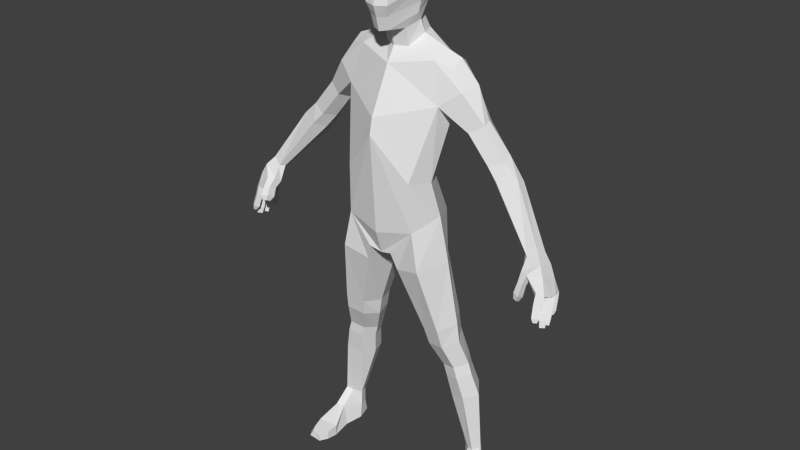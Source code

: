 # Source: Sketchfab_2013_11_16_09_17_09.blend  (saved by Blender 2.80.47; exported with 4.5.12 LTS)
import bpy
from mathutils import Matrix  # noqa: F401  (used for matrix-valued properties, if any)

bpy.ops.wm.read_factory_settings(use_empty=True)
scene = bpy.context.scene
scene.name = 'Scene'

# ---- collections
col_collection_1 = bpy.data.collections.new('Collection 1'); scene.collection.children.link(col_collection_1)

# ---- materials (node trees are filled in below, after node groups)
mat_material = bpy.data.materials.new('Material')
mat_material.alpha_threshold = 0.0
mat_material.use_transparent_shadow = False
mat_material.roughness = 0.5
mat_material.line_color = (0.0, 0.0, 0.0, 1.0)

# ---- material node trees

# ---- world
world_world = bpy.data.worlds.new('World'); scene.world = world_world
world_world.color = (0.05088, 0.05088, 0.05088)
world_world.use_sun_shadow = False
world_world.sun_shadow_jitter_overblur = 0.0
world_world.cycles.sampling_method = 'NONE'
world_world.cycles.sample_map_resolution = 256

# ---- meshes
me_cube = bpy.data.meshes.new('Cube')
me_cube.from_pydata([(0.3663, 0.5971, 3.882), (0.5118, -0.3319, 3.907), (0.5193, 0.4232, 6.135), (0.5618, 0.02101, 6.116), (0.6644, 0.07003, 4.052), (0.4023, 0.232, 4.63), (0.4863, -0.3619, 4.598), (0.6281, 0.2361, 6.215), (0.189, 0.42, 6.367), (0.6171, -0.06748, 4.559), (0.5327, 0.465, 5.708), (0.7037, -0.06837, 5.585), (0.7397, 0.1608, 5.395), (0.1322, 0.4645, 3.515), (0.1746, -0.341, 3.515), (0.05867, 0.08742, 3.422), (0.1665, 0.03069, 6.208), (0.2667, 0.2213, 6.359), (0.2177, 0.3538, 6.764), (0.0875, 0.3235, 6.637), (0.1678, -0.03835, 6.453), (0.2417, 0.1693, 6.534), (0.2536, 0.4122, 6.924), (0.111, -0.2873, 6.471), (0.2731, 0.08618, 6.638), (0.2509, 0.444, 7.132), (0.1262, -0.3276, 6.643), (0.2961, 0.09686, 6.779), (0.2516, 0.3865, 7.234), (0.1637, -0.3757, 6.791), (0.3473, 0.08999, 6.979), (0.1451, 0.2722, 7.375), (0.1959, -0.2942, 7.112), (0.3503, 0.09549, 7.17), (0.117, 0.1124, 7.44), (0.1368, -0.2352, 7.28), (0.2718, 0.06592, 7.329), (0.7646, 0.3803, 6.076), (0.113, -0.1283, 7.395), (0.1771, 0.01456, 7.418), (0.8073, 0.1026, 6.042), (0.8053, 0.2535, 6.147), (0.8739, 0.4505, 5.844), (0.9643, 0.04655, 5.79), (1.047, 0.2817, 5.854), (0.7639, 0.1737, 5.466), (1.008, 0.3739, 5.306), (1.062, 0.07499, 5.29), (1.17, 0.4015, 5.379), (1.246, 0.1566, 5.406), (1.226, 0.2675, 5.446), (0.958, 0.2075, 5.245), (1.284, 0.3764, 4.927), (1.363, 0.08032, 4.937), (1.445, 0.405, 5.008), (1.563, 0.1585, 5.021), (1.541, 0.294, 5.064), (1.239, 0.2144, 4.906), (1.443, 0.3441, 4.649), (1.514, 0.05057, 4.78), (1.686, 0.3939, 4.735), (1.751, 0.1555, 4.845), (1.755, 0.2819, 4.795), (1.404, 0.1823, 4.709), (2.076, 0.09255, 4.007), (2.088, -0.07893, 4.032), (2.168, 0.1652, 4.051), (2.211, -0.03466, 4.119), (2.225, 0.1026, 4.075), (2.026, -0.02365, 4.027), (0.5111, 0.4332, 3.425), (0.6189, -0.3501, 3.379), (0.7831, 0.09938, 3.411), (0.1958, 0.469, 3.28), (0.2488, -0.2939, 3.28), (0.108, 0.1132, 3.25), (0.7188, 0.4602, 2.5), (0.8005, -0.1362, 2.465), (0.9249, 0.1455, 2.489), (0.4807, 0.4118, 2.39), (0.5391, -0.08373, 2.397), (0.4134, 0.1559, 2.367), (0.7582, 0.4611, 2.238), (0.8353, -0.07445, 2.202), (0.9555, 0.1578, 2.22), (0.5256, 0.4146, 2.141), (0.5853, -0.0233, 2.15), (0.4602, 0.1678, 2.122), (0.864, 0.5164, 1.87), (0.9303, 0.08049, 1.838), (1.034, 0.2803, 1.854), (0.6639, 0.4764, 1.787), (0.7266, 0.1271, 1.794), (0.6076, 0.2889, 1.77), (0.912, 0.5237, 1.71), (0.9783, 0.08778, 1.678), (1.082, 0.2876, 1.694), (0.7119, 0.4837, 1.627), (0.7746, 0.1344, 1.634), (0.6556, 0.2962, 1.61), (0.9887, 0.6006, 1.384), (1.059, 0.1355, 1.351), (1.17, 0.3487, 1.368), (0.7751, 0.5579, 1.296), (0.8366, 0.184, 1.303), (0.7151, 0.3579, 1.278), (1.139, 0.4884, 0.4775), (1.179, 0.224, 0.5008), (1.242, 0.3453, 0.4908), (1.017, 0.4564, 0.4315), (1.087, 0.2551, 0.4712), (0.9831, 0.3424, 0.4396), (1.171, 0.4893, 0.2464), (1.213, 0.01875, 0.2811), (1.284, 0.3276, 0.2189), (1.027, 0.4619, 0.2098), (1.097, 0.05658, 0.279), (0.9873, 0.3335, 0.2041), (1.234, 0.5348, 0.06248), (1.338, -0.01199, 0.006623), (1.338, 0.2799, 0.02266), (1.026, 0.4951, 0.009619), (1.008, 0.01568, 0.003606), (0.9682, 0.2885, 0.001333), (1.284, -0.2691, 0.1338), (0.9818, -0.25, 0.1317), (1.366, -0.2999, -0.0156), (0.9751, -0.2722, -0.01862), (1.248, -0.4291, 0.1071), (0.9965, -0.4149, 0.1056), (1.308, -0.4519, -0.00379), (0.9915, -0.4314, -0.00603), (1.204, -0.521, 0.08476), (1.053, -0.5373, 0.08359), (1.25, -0.5383, 0.0007131), (1.049, -0.5498, -0.000984), (2.191, 0.0768, 3.837), (2.085, -0.1834, 3.869), (2.238, 0.1871, 3.904), (2.303, -0.1162, 4.007), (2.325, 0.09211, 3.94), (2.058, -0.09948, 3.794), (2.341, 0.1062, 3.585), (2.351, -0.2515, 3.701), (2.375, 0.1697, 3.585), (2.438, -0.197, 3.652), (2.445, 0.123, 3.585), (2.311, -0.2064, 3.632), (2.189, -0.2234, 3.87), (2.371, -0.1506, 3.869), (2.188, -0.1325, 3.792), (2.394, 0.07538, 3.796), (2.3, 0.1784, 3.767), (2.26, 0.05877, 3.749), (2.093, -0.3362, 3.652), (2.067, -0.2348, 3.602), (2.184, -0.3749, 3.641), (2.182, -0.2661, 3.591), (2.182, -0.2086, 3.716), (2.183, -0.3052, 3.761), (2.077, -0.1808, 3.726), (2.101, -0.2708, 3.77), (2.46, -0.0854, 3.609), (2.16, -0.313, 3.545), (2.161, -0.3726, 3.573), (2.09, -0.2959, 3.551), (2.104, -0.3514, 3.579), (2.338, -0.07247, 3.598), (2.396, -0.1533, 3.616), (2.411, 0.07284, 3.567), (2.403, -0.03185, 3.599), (2.389, 0.0312, 3.81), (2.466, 0.01719, 3.597), (2.343, 0.0994, 3.509), (2.346, 0.0242, 3.591), (2.355, -0.2987, 3.568), (2.377, 0.163, 3.509), (2.433, -0.2353, 3.557), (2.447, 0.1162, 3.509), (2.319, -0.2254, 3.541), (2.396, -0.1893, 3.536), (2.413, 0.06609, 3.499), (2.466, -0.1187, 3.515), (2.347, -0.1056, 3.502), (2.401, -0.1764, 3.522), (2.411, -0.07644, 3.493), (2.412, 0.043, 3.486), (2.406, -0.05063, 3.5), (2.466, -0.01407, 3.504), (2.351, -0.007985, 3.5), (2.341, 0.08637, 3.424), (2.375, 0.1471, 3.405), (2.444, 0.1024, 3.419), (2.411, 0.05466, 3.417), (2.339, 0.0753, 3.34), (2.372, 0.1325, 3.321), (2.442, 0.09135, 3.335), (2.408, 0.03833, 3.333), (2.354, 0.05393, 3.281), (2.376, 0.09433, 3.268), (2.423, 0.06461, 3.277), (2.4, 0.03662, 3.288), (2.363, -0.3242, 3.493), (2.442, -0.2608, 3.481), (2.327, -0.2509, 3.466), (2.404, -0.2148, 3.46), (2.373, -0.3535, 3.405), (2.451, -0.2902, 3.394), (2.337, -0.2802, 3.378), (2.413, -0.2442, 3.373), (2.39, -0.3442, 3.346), (2.428, -0.3133, 3.34), (2.373, -0.3084, 3.333), (2.41, -0.2908, 3.33), (2.473, -0.1473, 3.431), (2.354, -0.1342, 3.418), (2.408, -0.2049, 3.439), (2.418, -0.105, 3.409), (2.48, -0.1788, 3.328), (2.361, -0.1658, 3.315), (2.415, -0.2365, 3.336), (2.426, -0.1365, 3.306), (2.478, -0.1986, 3.238), (2.381, -0.188, 3.227), (2.425, -0.2454, 3.244), (2.433, -0.1643, 3.232), (2.415, 0.02004, 3.392), (2.409, -0.07359, 3.406), (2.469, -0.03703, 3.411), (2.354, -0.03094, 3.407), (2.418, -0.008191, 3.284), (2.412, -0.1018, 3.298), (2.472, -0.06526, 3.302), (2.357, -0.05917, 3.298), (2.421, -0.04072, 3.214), (2.416, -0.115, 3.225), (2.464, -0.08743, 3.214), (2.372, -0.08261, 3.211), (0.2512, 0.4152, 7.183), (0.3488, 0.09274, 7.075), (0.1798, -0.335, 6.952), (-0.3663, 0.5971, 3.882), (-0.5118, -0.3319, 3.907), (-0.5193, 0.4232, 6.135), (-0.5618, 0.02101, 6.116), (-0.6644, 0.07003, 4.052), (1.49e-08, 0.5315, 3.859), (-0.4023, 0.232, 4.63), (1.49e-08, -0.4217, 3.8), (-0.4863, -0.3619, 4.598), (-0.6281, 0.2361, 6.215), (1.49e-08, 0.5945, 6.183), (1.49e-08, -0.1753, 6.016), (-0.189, 0.42, 6.367), (-0.6171, -0.06748, 4.559), (1.49e-08, -0.5195, 5.175), (1.49e-08, 0.3292, 4.653), (-0.5327, 0.465, 5.708), (-0.7037, -0.06837, 5.585), (-0.7397, 0.1608, 5.395), (1.49e-08, -0.4747, 5.395), (1.49e-08, 0.6757, 5.584), (-0.1322, 0.4645, 3.515), (-0.1746, -0.341, 3.515), (-0.05867, 0.08742, 3.422), (1.49e-08, 0.3565, 3.47), (1.49e-08, -0.3139, 3.465), (1.49e-08, 0.08742, 3.376), (-0.1665, 0.03069, 6.208), (-0.2667, 0.2213, 6.359), (1.49e-08, 0.445, 6.377), (1.49e-08, -0.05288, 6.211), (-0.2177, 0.3538, 6.764), (-0.0875, 0.3235, 6.637), (-0.1678, -0.03835, 6.453), (-0.2417, 0.1693, 6.534), (1.49e-08, 0.404, 6.7), (1.49e-08, -0.111, 6.446), (-0.2536, 0.4122, 6.924), (-0.111, -0.2873, 6.471), (-0.2731, 0.08618, 6.638), (1.49e-08, 0.4336, 6.803), (1.49e-08, -0.3289, 6.448), (-0.2509, 0.444, 7.132), (-0.1262, -0.3276, 6.643), (-0.2961, 0.09686, 6.779), (1.49e-08, 0.4917, 6.961), (1.49e-08, -0.3747, 6.632), (-0.2516, 0.3865, 7.234), (-0.1637, -0.3757, 6.791), (-0.3473, 0.08999, 6.979), (1.49e-08, 0.5031, 7.146), (1.49e-08, -0.4275, 6.779), (-0.1451, 0.2722, 7.375), (-0.1959, -0.2942, 7.112), (-0.3503, 0.09549, 7.17), (1.49e-08, 0.4685, 7.245), (1.49e-08, -0.3368, 7.11), (-0.117, 0.1124, 7.44), (-0.1368, -0.2352, 7.28), (-0.2718, 0.06592, 7.329), (1.49e-08, 0.3542, 7.384), (1.49e-08, -0.2682, 7.279), (-0.7646, 0.3803, 6.076), (-0.113, -0.1283, 7.395), (-0.1771, 0.01456, 7.418), (1.49e-08, 0.1513, 7.444), (1.49e-08, -0.1439, 7.395), (1.49e-08, 0.01189, 7.441), (-0.8073, 0.1026, 6.042), (-0.8053, 0.2535, 6.147), (-0.8739, 0.4505, 5.844), (-0.9643, 0.04655, 5.79), (-1.047, 0.2817, 5.854), (-0.7639, 0.1737, 5.466), (-1.008, 0.3739, 5.306), (-1.062, 0.07499, 5.29), (-1.17, 0.4015, 5.379), (-1.246, 0.1566, 5.406), (-1.226, 0.2675, 5.446), (-0.958, 0.2075, 5.245), (-1.284, 0.3764, 4.927), (-1.363, 0.08032, 4.937), (-1.445, 0.405, 5.008), (-1.563, 0.1585, 5.021), (-1.541, 0.294, 5.064), (-1.239, 0.2144, 4.906), (-1.443, 0.3441, 4.649), (-1.514, 0.05057, 4.78), (-1.686, 0.3939, 4.735), (-1.751, 0.1555, 4.845), (-1.755, 0.2819, 4.795), (-1.404, 0.1823, 4.709), (-2.076, 0.09255, 4.007), (-2.088, -0.07893, 4.032), (-2.168, 0.1652, 4.051), (-2.211, -0.03466, 4.119), (-2.225, 0.1026, 4.075), (-2.026, -0.02365, 4.027), (-0.5111, 0.4332, 3.425), (-0.6189, -0.3501, 3.379), (-0.7831, 0.09938, 3.411), (-0.1958, 0.469, 3.28), (-0.2488, -0.2939, 3.28), (-0.108, 0.1132, 3.25), (-0.7188, 0.4602, 2.5), (-0.8005, -0.1362, 2.465), (-0.9249, 0.1455, 2.489), (-0.4807, 0.4118, 2.39), (-0.5391, -0.08373, 2.397), (-0.4134, 0.1559, 2.367), (-0.7582, 0.4611, 2.238), (-0.8353, -0.07445, 2.202), (-0.9555, 0.1578, 2.22), (-0.5256, 0.4146, 2.141), (-0.5853, -0.0233, 2.15), (-0.4602, 0.1678, 2.122), (-0.864, 0.5164, 1.87), (-0.9303, 0.08049, 1.838), (-1.034, 0.2803, 1.854), (-0.6639, 0.4764, 1.787), (-0.7266, 0.1271, 1.794), (-0.6076, 0.2889, 1.77), (-0.912, 0.5237, 1.71), (-0.9783, 0.08778, 1.678), (-1.082, 0.2876, 1.694), (-0.7119, 0.4837, 1.627), (-0.7746, 0.1344, 1.634), (-0.6556, 0.2962, 1.61), (-0.9887, 0.6006, 1.384), (-1.059, 0.1355, 1.351), (-1.17, 0.3487, 1.368), (-0.7751, 0.5579, 1.296), (-0.8366, 0.184, 1.303), (-0.7151, 0.3579, 1.278), (-1.139, 0.4884, 0.4775), (-1.179, 0.224, 0.5008), (-1.242, 0.3453, 0.4908), (-1.017, 0.4564, 0.4315), (-1.087, 0.2551, 0.4712), (-0.9831, 0.3424, 0.4396), (-1.171, 0.4893, 0.2464), (-1.213, 0.01875, 0.2811), (-1.284, 0.3276, 0.2189), (-1.027, 0.4619, 0.2098), (-1.097, 0.05658, 0.279), (-0.9873, 0.3335, 0.2041), (-1.234, 0.5348, 0.06248), (-1.338, -0.01199, 0.006623), (-1.338, 0.2799, 0.02266), (-1.026, 0.4951, 0.009619), (-1.008, 0.01568, 0.003606), (-0.9682, 0.2885, 0.001333), (-1.284, -0.2691, 0.1338), (-0.9818, -0.25, 0.1317), (-1.366, -0.2999, -0.0156), (-0.9751, -0.2722, -0.01862), (-1.248, -0.4291, 0.1071), (-0.9965, -0.4149, 0.1056), (-1.308, -0.4519, -0.00379), (-0.9915, -0.4314, -0.00603), (-1.204, -0.521, 0.08476), (-1.053, -0.5373, 0.08359), (-1.25, -0.5383, 0.0007131), (-1.049, -0.5498, -0.000984), (-2.191, 0.0768, 3.837), (-2.085, -0.1834, 3.869), (-2.238, 0.1871, 3.904), (-2.303, -0.1162, 4.007), (-2.325, 0.09211, 3.94), (-2.058, -0.09948, 3.794), (-2.341, 0.1062, 3.585), (-2.351, -0.2515, 3.701), (-2.375, 0.1697, 3.585), (-2.438, -0.197, 3.652), (-2.445, 0.123, 3.585), (-2.311, -0.2064, 3.632), (-2.189, -0.2234, 3.87), (-2.371, -0.1506, 3.869), (-2.188, -0.1325, 3.792), (-2.394, 0.07538, 3.796), (-2.3, 0.1784, 3.767), (-2.26, 0.05877, 3.749), (-2.093, -0.3362, 3.652), (-2.067, -0.2348, 3.602), (-2.184, -0.3749, 3.641), (-2.182, -0.2661, 3.591), (-2.182, -0.2086, 3.716), (-2.183, -0.3052, 3.761), (-2.077, -0.1808, 3.726), (-2.101, -0.2708, 3.77), (-2.46, -0.0854, 3.609), (-2.16, -0.313, 3.545), (-2.161, -0.3726, 3.573), (-2.09, -0.2959, 3.551), (-2.104, -0.3514, 3.579), (-2.338, -0.07247, 3.598), (-2.396, -0.1533, 3.616), (-2.411, 0.07284, 3.567), (-2.403, -0.03185, 3.599), (-2.389, 0.0312, 3.81), (-2.466, 0.01719, 3.597), (-2.343, 0.0994, 3.509), (-2.346, 0.0242, 3.591), (-2.355, -0.2987, 3.568), (-2.377, 0.163, 3.509), (-2.433, -0.2353, 3.557), (-2.447, 0.1162, 3.509), (-2.319, -0.2254, 3.541), (-2.396, -0.1893, 3.536), (-2.413, 0.06609, 3.499), (-2.466, -0.1187, 3.515), (-2.347, -0.1056, 3.502), (-2.401, -0.1764, 3.522), (-2.411, -0.07644, 3.493), (-2.412, 0.043, 3.486), (-2.406, -0.05063, 3.5), (-2.466, -0.01407, 3.504), (-2.351, -0.007985, 3.5), (-2.341, 0.08637, 3.424), (-2.375, 0.1471, 3.405), (-2.444, 0.1024, 3.419), (-2.411, 0.05466, 3.417), (-2.339, 0.0753, 3.34), (-2.372, 0.1325, 3.321), (-2.442, 0.09135, 3.335), (-2.408, 0.03833, 3.333), (-2.354, 0.05393, 3.281), (-2.376, 0.09433, 3.268), (-2.423, 0.06461, 3.277), (-2.4, 0.03662, 3.288), (-2.363, -0.3242, 3.493), (-2.442, -0.2608, 3.481), (-2.327, -0.2509, 3.466), (-2.404, -0.2148, 3.46), (-2.373, -0.3535, 3.405), (-2.451, -0.2902, 3.394), (-2.337, -0.2802, 3.378), (-2.413, -0.2442, 3.373), (-2.39, -0.3442, 3.346), (-2.428, -0.3133, 3.34), (-2.373, -0.3084, 3.333), (-2.41, -0.2908, 3.33), (-2.473, -0.1473, 3.431), (-2.354, -0.1342, 3.418), (-2.408, -0.2049, 3.439), (-2.418, -0.105, 3.409), (-2.48, -0.1788, 3.328), (-2.361, -0.1658, 3.315), (-2.415, -0.2365, 3.336), (-2.426, -0.1365, 3.306), (-2.478, -0.1986, 3.238), (-2.381, -0.188, 3.227), (-2.425, -0.2454, 3.244), (-2.433, -0.1643, 3.232), (-2.415, 0.02004, 3.392), (-2.409, -0.07359, 3.406), (-2.469, -0.03703, 3.411), (-2.354, -0.03094, 3.407), (-2.418, -0.008191, 3.284), (-2.412, -0.1018, 3.298), (-2.472, -0.06526, 3.302), (-2.357, -0.05917, 3.298), (-2.421, -0.04072, 3.214), (-2.416, -0.115, 3.225), (-2.464, -0.08743, 3.214), (-2.372, -0.08261, 3.211), (1.49e-08, 0.4858, 7.195), (-0.2512, 0.4152, 7.183), (-0.3488, 0.09274, 7.075), (-0.1798, -0.335, 6.952), (1.49e-08, -0.3821, 6.945)], [], [(12, 10, 45), (246, 0, 13, 265), (1, 14, 74, 71), (252, 3, 16, 271), (7, 2, 8, 17), (4, 9, 6, 1), (0, 5, 9, 4), (7, 3, 40, 41), (1, 6, 255, 248), (11, 3, 252, 260), (10, 5, 256, 261), (5, 0, 246, 256), (9, 12, 11, 6), (5, 10, 12, 9), (6, 11, 260, 255), (2, 10, 261, 251), (13, 15, 267, 265), (15, 14, 266, 267), (14, 15, 75, 74), (1, 248, 266, 14), (16, 17, 21, 20), (271, 16, 20, 277), (3, 7, 17, 16), (2, 251, 270, 8), (277, 20, 23, 282), (21, 19, 18, 24), (8, 270, 276, 19), (17, 8, 19, 21), (24, 18, 22, 27), (18, 281, 286, 22), (20, 21, 24, 23), (19, 276, 281, 18), (27, 22, 25, 30), (22, 286, 291, 25), (23, 24, 27, 26), (282, 23, 26, 287), (511, 240, 32, 297), (239, 238, 28, 33), (26, 27, 30, 29), (287, 26, 29, 292), (297, 32, 35, 302), (33, 28, 31, 36), (238, 507, 296, 28), (240, 239, 33, 32), (36, 31, 34, 39), (31, 301, 306, 34), (32, 33, 36, 35), (28, 296, 301, 31), (39, 308, 307, 38), (34, 306, 308, 39), (35, 36, 39, 38), (302, 35, 38, 307), (44, 41, 40, 43), (42, 37, 41, 44), (3, 11, 43, 40), (2, 7, 41, 37), (11, 12, 45), (10, 2, 37, 42), (11, 45, 51, 47), (42, 44, 50, 48), (48, 50, 56, 54), (51, 46, 52, 57), (10, 42, 48, 46), (43, 11, 47, 49), (44, 43, 49, 50), (45, 10, 46, 51), (54, 56, 62, 60), (57, 52, 58, 63), (49, 47, 53, 55), (47, 51, 57, 53), (50, 49, 55, 56), (46, 48, 54, 52), (60, 62, 68, 66), (63, 58, 64, 69), (55, 53, 59, 61), (53, 57, 63, 59), (56, 55, 61, 62), (52, 54, 60, 58), (66, 68, 140, 138), (69, 64, 136, 141), (61, 59, 65, 67), (59, 63, 69, 65), (62, 61, 67, 68), (58, 60, 66, 64), (71, 74, 80, 77), (74, 75, 81, 80), (4, 1, 71, 72), (13, 0, 70, 73), (0, 4, 72, 70), (15, 13, 73, 75), (77, 80, 86, 83), (80, 81, 87, 86), (70, 72, 78, 76), (75, 73, 79, 81), (72, 71, 77, 78), (73, 70, 76, 79), (86, 87, 93, 92), (85, 82, 88, 91), (76, 78, 84, 82), (81, 79, 85, 87), (78, 77, 83, 84), (79, 76, 82, 85), (92, 93, 99, 98), (91, 88, 94, 97), (83, 86, 92, 89), (82, 84, 90, 88), (87, 85, 91, 93), (84, 83, 89, 90), (98, 99, 105, 104), (97, 94, 100, 103), (89, 92, 98, 95), (88, 90, 96, 94), (93, 91, 97, 99), (90, 89, 95, 96), (103, 100, 106, 109), (102, 101, 107, 108), (95, 98, 104, 101), (94, 96, 102, 100), (99, 97, 103, 105), (96, 95, 101, 102), (108, 107, 113, 114), (111, 109, 115, 117), (104, 105, 111, 110), (101, 104, 110, 107), (100, 102, 108, 106), (105, 103, 109, 111), (114, 113, 119, 120), (117, 115, 121, 123), (109, 106, 112, 115), (110, 111, 117, 116), (107, 110, 116, 113), (106, 108, 114, 112), (118, 120, 123, 121), (120, 119, 122, 123), (115, 112, 118, 121), (116, 117, 123, 122), (116, 122, 127, 125), (112, 114, 120, 118), (125, 127, 131, 129), (113, 116, 125, 124), (122, 119, 126, 127), (119, 113, 124, 126), (129, 131, 135, 133), (126, 124, 128, 130), (124, 125, 129, 128), (127, 126, 130, 131), (132, 133, 135, 134), (128, 129, 133, 132), (131, 130, 134, 135), (130, 128, 132, 134), (148, 150, 147, 143), (149, 148, 143, 145), (67, 65, 137, 139), (65, 69, 141, 137), (68, 67, 139, 140), (64, 66, 138, 136), (153, 152, 144, 142), (147, 150, 167), (152, 151, 146, 144), (150, 148, 159, 158), (139, 137, 148, 149), (140, 139, 149, 171, 151), (136, 138, 152, 153), (141, 136, 153, 150), (138, 140, 151, 152), (137, 141, 160, 161), (160, 158, 157, 155), (148, 137, 161, 159), (141, 150, 158, 160), (156, 154, 166, 164), (161, 160, 155, 154), (158, 159, 156, 157), (157, 156, 164, 163), (166, 165, 163, 164), (154, 155, 165, 166), (159, 161, 154, 156), (155, 157, 163, 165), (174, 142, 169), (167, 174, 170), (142, 144, 176, 173), (169, 142, 173, 181), (172, 162, 170), (168, 167, 183, 184), (162, 145, 168), (167, 168, 147), (174, 169, 186, 189), (146, 172, 169), (162, 149, 145), (151, 172, 146), (151, 149, 162, 172), (174, 153, 142), (153, 174, 167, 150), (179, 180, 205, 204), (181, 173, 190, 193), (143, 147, 179, 175), (168, 145, 177, 180), (146, 169, 181, 178), (144, 146, 178, 176), (145, 143, 175, 177), (147, 168, 180, 179), (184, 183, 215, 216), (162, 168, 184, 182), (167, 170, 185, 183), (170, 162, 182, 185), (189, 186, 226, 229), (172, 170, 187, 188), (170, 174, 189, 187), (169, 172, 188, 186), (193, 190, 194, 197), (176, 178, 192, 191), (173, 176, 191, 190), (178, 181, 193, 192), (197, 194, 198, 201), (190, 191, 195, 194), (191, 192, 196, 195), (192, 193, 197, 196), (198, 199, 200, 201), (196, 197, 201, 200), (194, 195, 199, 198), (195, 196, 200, 199), (204, 205, 209, 208), (177, 175, 202, 203), (175, 179, 204, 202), (180, 177, 203, 205), (208, 209, 213, 212), (202, 204, 208, 206), (205, 203, 207, 209), (203, 202, 206, 207), (210, 212, 213, 211), (207, 206, 210, 211), (206, 208, 212, 210), (209, 207, 211, 213), (216, 215, 219, 220), (185, 182, 214, 217), (182, 184, 216, 214), (183, 185, 217, 215), (220, 219, 223, 224), (214, 216, 220, 218), (215, 217, 221, 219), (217, 214, 218, 221), (224, 223, 225, 222), (219, 221, 225, 223), (221, 218, 222, 225), (218, 220, 224, 222), (229, 226, 230, 233), (186, 188, 228, 226), (188, 187, 227, 228), (187, 189, 229, 227), (233, 230, 234, 237), (226, 228, 232, 230), (228, 227, 231, 232), (227, 229, 233, 231), (235, 237, 234, 236), (230, 232, 236, 234), (232, 231, 235, 236), (231, 233, 237, 235), (292, 29, 240, 511), (30, 25, 238, 239), (25, 291, 507, 238), (29, 30, 239, 240), (259, 314, 257), (246, 265, 262, 241), (242, 340, 343, 263), (252, 271, 268, 244), (250, 269, 253, 243), (245, 242, 249, 254), (241, 245, 254, 247), (250, 310, 309, 244), (242, 248, 255, 249), (258, 260, 252, 244), (257, 261, 256, 247), (247, 256, 246, 241), (254, 249, 258, 259), (247, 254, 259, 257), (249, 255, 260, 258), (243, 251, 261, 257), (262, 265, 267, 264), (264, 267, 266, 263), (263, 343, 344, 264), (242, 263, 266, 248), (268, 274, 275, 269), (271, 277, 274, 268), (244, 268, 269, 250), (243, 253, 270, 251), (277, 282, 279, 274), (275, 280, 272, 273), (253, 273, 276, 270), (269, 275, 273, 253), (280, 285, 278, 272), (272, 278, 286, 281), (274, 279, 280, 275), (273, 272, 281, 276), (285, 290, 283, 278), (278, 283, 291, 286), (279, 284, 285, 280), (282, 287, 284, 279), (511, 297, 294, 510), (509, 295, 288, 508), (284, 289, 290, 285), (287, 292, 289, 284), (297, 302, 299, 294), (295, 300, 293, 288), (508, 288, 296, 507), (510, 294, 295, 509), (300, 305, 298, 293), (293, 298, 306, 301), (294, 299, 300, 295), (288, 293, 301, 296), (305, 304, 307, 308), (298, 305, 308, 306), (299, 304, 305, 300), (302, 307, 304, 299), (313, 312, 309, 310), (311, 313, 310, 303), (244, 309, 312, 258), (243, 303, 310, 250), (258, 314, 259), (257, 311, 303, 243), (258, 316, 320, 314), (311, 317, 319, 313), (317, 323, 325, 319), (320, 326, 321, 315), (257, 315, 317, 311), (312, 318, 316, 258), (313, 319, 318, 312), (314, 320, 315, 257), (323, 329, 331, 325), (326, 332, 327, 321), (318, 324, 322, 316), (316, 322, 326, 320), (319, 325, 324, 318), (315, 321, 323, 317), (329, 335, 337, 331), (332, 338, 333, 327), (324, 330, 328, 322), (322, 328, 332, 326), (325, 331, 330, 324), (321, 327, 329, 323), (335, 407, 409, 337), (338, 410, 405, 333), (330, 336, 334, 328), (328, 334, 338, 332), (331, 337, 336, 330), (327, 333, 335, 329), (340, 346, 349, 343), (343, 349, 350, 344), (245, 341, 340, 242), (262, 342, 339, 241), (241, 339, 341, 245), (264, 344, 342, 262), (346, 352, 355, 349), (349, 355, 356, 350), (339, 345, 347, 341), (344, 350, 348, 342), (341, 347, 346, 340), (342, 348, 345, 339), (355, 361, 362, 356), (354, 360, 357, 351), (345, 351, 353, 347), (350, 356, 354, 348), (347, 353, 352, 346), (348, 354, 351, 345), (361, 367, 368, 362), (360, 366, 363, 357), (352, 358, 361, 355), (351, 357, 359, 353), (356, 362, 360, 354), (353, 359, 358, 352), (367, 373, 374, 368), (366, 372, 369, 363), (358, 364, 367, 361), (357, 363, 365, 359), (362, 368, 366, 360), (359, 365, 364, 358), (372, 378, 375, 369), (371, 377, 376, 370), (364, 370, 373, 367), (363, 369, 371, 365), (368, 374, 372, 366), (365, 371, 370, 364), (377, 383, 382, 376), (380, 386, 384, 378), (373, 379, 380, 374), (370, 376, 379, 373), (369, 375, 377, 371), (374, 380, 378, 372), (383, 389, 388, 382), (386, 392, 390, 384), (378, 384, 381, 375), (379, 385, 386, 380), (376, 382, 385, 379), (375, 381, 383, 377), (387, 390, 392, 389), (389, 392, 391, 388), (384, 390, 387, 381), (385, 391, 392, 386), (385, 394, 396, 391), (381, 387, 389, 383), (394, 398, 400, 396), (382, 393, 394, 385), (391, 396, 395, 388), (388, 395, 393, 382), (398, 402, 404, 400), (395, 399, 397, 393), (393, 397, 398, 394), (396, 400, 399, 395), (401, 403, 404, 402), (397, 401, 402, 398), (400, 404, 403, 399), (399, 403, 401, 397), (417, 412, 416, 419), (418, 414, 412, 417), (336, 408, 406, 334), (334, 406, 410, 338), (337, 409, 408, 336), (333, 405, 407, 335), (422, 411, 413, 421), (416, 436, 419), (421, 413, 415, 420), (419, 427, 428, 417), (408, 418, 417, 406), (409, 420, 440, 418, 408), (405, 422, 421, 407), (410, 419, 422, 405), (407, 421, 420, 409), (406, 430, 429, 410), (429, 424, 426, 427), (417, 428, 430, 406), (410, 429, 427, 419), (425, 433, 435, 423), (430, 423, 424, 429), (427, 426, 425, 428), (426, 432, 433, 425), (435, 433, 432, 434), (423, 435, 434, 424), (428, 425, 423, 430), (424, 434, 432, 426), (443, 438, 411), (436, 439, 443), (411, 442, 445, 413), (438, 450, 442, 411), (441, 439, 431), (437, 453, 452, 436), (431, 437, 414), (436, 416, 437), (443, 458, 455, 438), (415, 438, 441), (431, 414, 418), (420, 415, 441), (420, 441, 431, 418), (443, 411, 422), (422, 419, 436, 443), (448, 473, 474, 449), (450, 462, 459, 442), (412, 444, 448, 416), (437, 449, 446, 414), (415, 447, 450, 438), (413, 445, 447, 415), (414, 446, 444, 412), (416, 448, 449, 437), (453, 485, 484, 452), (431, 451, 453, 437), (436, 452, 454, 439), (439, 454, 451, 431), (458, 498, 495, 455), (441, 457, 456, 439), (439, 456, 458, 443), (438, 455, 457, 441), (462, 466, 463, 459), (445, 460, 461, 447), (442, 459, 460, 445), (447, 461, 462, 450), (466, 470, 467, 463), (459, 463, 464, 460), (460, 464, 465, 461), (461, 465, 466, 462), (467, 470, 469, 468), (465, 469, 470, 466), (463, 467, 468, 464), (464, 468, 469, 465), (473, 477, 478, 474), (446, 472, 471, 444), (444, 471, 473, 448), (449, 474, 472, 446), (477, 481, 482, 478), (471, 475, 477, 473), (474, 478, 476, 472), (472, 476, 475, 471), (479, 480, 482, 481), (476, 480, 479, 475), (475, 479, 481, 477), (478, 482, 480, 476), (485, 489, 488, 484), (454, 486, 483, 451), (451, 483, 485, 453), (452, 484, 486, 454), (489, 493, 492, 488), (483, 487, 489, 485), (484, 488, 490, 486), (486, 490, 487, 483), (493, 491, 494, 492), (488, 492, 494, 490), (490, 494, 491, 487), (487, 491, 493, 489), (498, 502, 499, 495), (455, 495, 497, 457), (457, 497, 496, 456), (456, 496, 498, 458), (502, 506, 503, 499), (495, 499, 501, 497), (497, 501, 500, 496), (496, 500, 502, 498), (504, 505, 503, 506), (499, 503, 505, 501), (501, 505, 504, 500), (500, 504, 506, 502), (292, 511, 510, 289), (290, 509, 508, 283), (283, 508, 507, 291), (289, 510, 509, 290)])
_uv = me_cube.uv_layers.new(name='UVMap')
_uv.uv.foreach_set('vector', [0.2003, 0.3848, 0.2521, 0.4272, 0.2014, 0.3971, 0.3228, 0.1156, 0.2598, 0.1086, 0.3134, 0.05261, 0.3426, 0.04595, 0.4737, 0.5635, 0.4225, 0.4916, 0.4407, 0.4535, 0.4968, 0.4793, 0.09927, 0.516, 0.185, 0.4788, 0.1545, 0.5365, 0.1208, 0.5462, 0.2121, 0.4816, 0.2373, 0.4813, 0.2614, 0.544, 0.214, 0.5506, 0.1681, 0.1553, 0.1622, 0.248, 0.1075, 0.2592, 0.09566, 0.1438, 0.2598, 0.1086, 0.2314, 0.2528, 0.1622, 0.248, 0.1681, 0.1553, 0.8881, 0.4409, 0.8466, 0.4434, 0.863, 0.405, 0.8879, 0.4118, 0.09566, 0.1438, 0.1075, 0.2592, 0.03227, 0.3737, 0.005658, 0.1373, 0.1685, 0.4125, 0.185, 0.4788, 0.09927, 0.516, 0.04273, 0.4092, 0.2521, 0.4272, 0.2314, 0.2528, 0.3049, 0.2537, 0.3395, 0.4163, 0.2314, 0.2528, 0.2598, 0.1086, 0.3228, 0.1156, 0.3049, 0.2537, 0.1622, 0.248, 0.2003, 0.3848, 0.1685, 0.4125, 0.1075, 0.2592, 0.2314, 0.2528, 0.2521, 0.4272, 0.2003, 0.3848, 0.1622, 0.248, 0.1075, 0.2592, 0.1685, 0.4125, 0.04273, 0.4092, 0.03227, 0.3737, 0.2373, 0.4813, 0.2521, 0.4272, 0.3395, 0.4163, 0.3156, 0.5191, 0.3134, 0.05261, 0.3553, 0.0001833, 0.3674, 0.004291, 0.3426, 0.04595, 0.0128, 0.009527, 0.03068, 0.08456, 0.007507, 0.08139, 0.005066, 0.01147, 0.4225, 0.4916, 0.3677, 0.4381, 0.3828, 0.4116, 0.4407, 0.4535, 0.09566, 0.1438, 0.005658, 0.1373, 0.007507, 0.08139, 0.03068, 0.08456, 0.1545, 0.5365, 0.214, 0.5506, 0.2123, 0.5952, 0.1569, 0.5936, 0.1208, 0.5462, 0.1545, 0.5365, 0.1569, 0.5936, 0.1189, 0.5874, 0.185, 0.4788, 0.2121, 0.4816, 0.214, 0.5506, 0.1545, 0.5365, 0.2373, 0.4813, 0.3156, 0.5191, 0.2961, 0.5568, 0.2614, 0.544, 0.1189, 0.5874, 0.1569, 0.5936, 0.1165, 0.6206, 0.0966, 0.6169, 0.2123, 0.5952, 0.2663, 0.6077, 0.2549, 0.6404, 0.2006, 0.6224, 0.2614, 0.544, 0.2961, 0.5568, 0.2911, 0.6176, 0.2663, 0.6077, 0.214, 0.5506, 0.2614, 0.544, 0.2663, 0.6077, 0.2123, 0.5952, 0.2006, 0.6224, 0.2549, 0.6404, 0.2619, 0.6673, 0.2077, 0.6483, 0.2549, 0.6404, 0.2972, 0.6367, 0.3074, 0.6675, 0.2619, 0.6673, 0.1569, 0.5936, 0.2123, 0.5952, 0.2006, 0.6224, 0.1165, 0.6206, 0.2663, 0.6077, 0.2911, 0.6176, 0.2972, 0.6367, 0.2549, 0.6404, 0.2077, 0.6483, 0.2619, 0.6673, 0.2678, 0.6959, 0.2134, 0.683, 0.2619, 0.6673, 0.3074, 0.6675, 0.3078, 0.7033, 0.2678, 0.6959, 0.1165, 0.6206, 0.2006, 0.6224, 0.2077, 0.6483, 0.1213, 0.6508, 0.0966, 0.6169, 0.1165, 0.6206, 0.1213, 0.6508, 0.09583, 0.6523, 0.1106, 0.7154, 0.1428, 0.7013, 0.1602, 0.723, 0.1301, 0.7454, 0.217, 0.697, 0.2653, 0.7038, 0.2625, 0.7117, 0.2207, 0.7101, 0.1213, 0.6508, 0.2077, 0.6483, 0.2134, 0.683, 0.128, 0.678, 0.09583, 0.6523, 0.1213, 0.6508, 0.128, 0.678, 0.09715, 0.6829, 0.1301, 0.7454, 0.1602, 0.723, 0.1752, 0.75, 0.1586, 0.7697, 0.2207, 0.7101, 0.2625, 0.7117, 0.2593, 0.7415, 0.2237, 0.7348, 0.2653, 0.7038, 0.3057, 0.7126, 0.3034, 0.7213, 0.2625, 0.7117, 0.1428, 0.7013, 0.217, 0.697, 0.2207, 0.7101, 0.1602, 0.723, 0.2237, 0.7348, 0.2593, 0.7415, 0.2381, 0.76, 0.2207, 0.7544, 0.2593, 0.7415, 0.2865, 0.751, 0.2534, 0.7773, 0.2381, 0.76, 0.1602, 0.723, 0.2207, 0.7101, 0.2237, 0.7348, 0.1752, 0.75, 0.2625, 0.7117, 0.3034, 0.7213, 0.2865, 0.751, 0.2593, 0.7415, 0.2207, 0.7544, 0.2247, 0.7863, 0.1903, 0.7836, 0.1979, 0.7633, 0.2381, 0.76, 0.2534, 0.7773, 0.2247, 0.7863, 0.2207, 0.7544, 0.1752, 0.75, 0.2237, 0.7348, 0.2207, 0.7544, 0.1979, 0.7633, 0.1586, 0.7697, 0.1752, 0.75, 0.1979, 0.7633, 0.1903, 0.7836, 0.8864, 0.3606, 0.8879, 0.4118, 0.863, 0.405, 0.8496, 0.3626, 0.9202, 0.3726, 0.9082, 0.409, 0.8879, 0.4118, 0.8864, 0.3606, 0.8466, 0.4434, 0.7952, 0.3691, 0.8496, 0.3626, 0.863, 0.405, 0.9272, 0.4441, 0.8881, 0.4409, 0.8879, 0.4118, 0.9082, 0.409, 0.1685, 0.4125, 0.2003, 0.3848, 0.2012, 0.3972, 0.9752, 0.3907, 0.9272, 0.4441, 0.9082, 0.409, 0.9202, 0.3726, 0.7952, 0.3691, 0.768, 0.331, 0.7804, 0.2805, 0.8138, 0.2814, 0.9202, 0.3726, 0.8864, 0.3606, 0.882, 0.2839, 0.9126, 0.2773, 0.9126, 0.2773, 0.882, 0.2839, 0.8804, 0.1912, 0.9075, 0.1925, 0.9797, 0.2706, 0.9469, 0.2806, 0.939, 0.1948, 0.9685, 0.1926, 0.9752, 0.3907, 0.9202, 0.3726, 0.9126, 0.2773, 0.9469, 0.2806, 0.8496, 0.3626, 0.7952, 0.3691, 0.8138, 0.2814, 0.8598, 0.2772, 0.8864, 0.3606, 0.8496, 0.3626, 0.8598, 0.2772, 0.882, 0.2839, 0.9998, 0.3184, 0.9752, 0.3907, 0.9469, 0.2806, 0.9797, 0.2706, 0.9075, 0.1925, 0.8804, 0.1912, 0.8793, 0.1362, 0.9007, 0.1363, 0.9685, 0.1926, 0.939, 0.1948, 0.9382, 0.1433, 0.9664, 0.1473, 0.8598, 0.2772, 0.8138, 0.2814, 0.8168, 0.1932, 0.8568, 0.1829, 0.8138, 0.2814, 0.7804, 0.2805, 0.786, 0.2024, 0.8168, 0.1932, 0.882, 0.2839, 0.8598, 0.2772, 0.8568, 0.1829, 0.8804, 0.1912, 0.9469, 0.2806, 0.9126, 0.2773, 0.9075, 0.1925, 0.939, 0.1948, 0.9007, 0.1363, 0.8793, 0.1362, 0.876, 0.0001833, 0.8895, 0.003698, 0.9664, 0.1473, 0.9382, 0.1433, 0.91, 0.001617, 0.9313, 0.0001833, 0.8568, 0.1829, 0.8168, 0.1932, 0.8193, 0.1551, 0.8592, 0.1405, 0.8168, 0.1932, 0.786, 0.2024, 0.7891, 0.1589, 0.8193, 0.1551, 0.8804, 0.1912, 0.8568, 0.1829, 0.8592, 0.1405, 0.8793, 0.1362, 0.939, 0.1948, 0.9075, 0.1925, 0.9007, 0.1363, 0.9382, 0.1433, 0.4728, 0.7773, 0.4613, 0.7703, 0.4688, 0.7466, 0.4872, 0.7563, 0.4974, 0.8069, 0.4877, 0.7896, 0.5113, 0.7621, 0.5317, 0.7969, 0.8592, 0.1405, 0.8193, 0.1551, 0.8274, 0.001826, 0.8529, 0.00334, 0.8193, 0.1551, 0.7891, 0.1589, 0.8153, 0.007728, 0.8274, 0.001826, 0.8793, 0.1362, 0.8592, 0.1405, 0.8529, 0.00334, 0.876, 0.0001833, 0.9382, 0.1433, 0.9007, 0.1363, 0.8895, 0.003698, 0.91, 0.001617, 0.4968, 0.4793, 0.4407, 0.4535, 0.5141, 0.3147, 0.5548, 0.3358, 0.4407, 0.4535, 0.3828, 0.4116, 0.4775, 0.2874, 0.5141, 0.3147, 0.5398, 0.6011, 0.4737, 0.5635, 0.4968, 0.4793, 0.5721, 0.4976, 0.6984, 0.5591, 0.6435, 0.6115, 0.6407, 0.5244, 0.7006, 0.5191, 0.6435, 0.6115, 0.5398, 0.6011, 0.5721, 0.4976, 0.6407, 0.5244, 0.7635, 0.552, 0.6984, 0.5591, 0.7006, 0.5191, 0.7612, 0.5218, 0.5548, 0.3358, 0.5141, 0.3147, 0.5302, 0.2751, 0.5693, 0.293, 0.5141, 0.3147, 0.4775, 0.2874, 0.5001, 0.2524, 0.5302, 0.2751, 0.6407, 0.5244, 0.5721, 0.4976, 0.6061, 0.3437, 0.6689, 0.3614, 0.7612, 0.5218, 0.7006, 0.5191, 0.7162, 0.3588, 0.762, 0.364, 0.5721, 0.4976, 0.4968, 0.4793, 0.5548, 0.3358, 0.6061, 0.3437, 0.7006, 0.5191, 0.6407, 0.5244, 0.6689, 0.3614, 0.7162, 0.3588, 0.5302, 0.2751, 0.5001, 0.2524, 0.5315, 0.1927, 0.5616, 0.2107, 0.7241, 0.3149, 0.678, 0.3145, 0.6883, 0.2465, 0.7259, 0.2482, 0.6689, 0.3614, 0.6061, 0.3437, 0.6139, 0.2971, 0.678, 0.3145, 0.762, 0.364, 0.7162, 0.3588, 0.7241, 0.3149, 0.7677, 0.3222, 0.6061, 0.3437, 0.5548, 0.3358, 0.5693, 0.293, 0.6139, 0.2971, 0.7162, 0.3588, 0.6689, 0.3614, 0.678, 0.3145, 0.7241, 0.3149, 0.5616, 0.2107, 0.5315, 0.1927, 0.5452, 0.1694, 0.5747, 0.185, 0.7259, 0.2482, 0.6883, 0.2465, 0.692, 0.218, 0.7302, 0.22, 0.5693, 0.293, 0.5302, 0.2751, 0.5616, 0.2107, 0.5983, 0.2261, 0.678, 0.3145, 0.6139, 0.2971, 0.6396, 0.2314, 0.6883, 0.2465, 0.7677, 0.3222, 0.7241, 0.3149, 0.7259, 0.2482, 0.7586, 0.2549, 0.6139, 0.2971, 0.5693, 0.293, 0.5983, 0.2261, 0.6396, 0.2314, 0.5747, 0.185, 0.5452, 0.1694, 0.5627, 0.116, 0.5928, 0.1321, 0.7302, 0.22, 0.692, 0.218, 0.7025, 0.1672, 0.7354, 0.1655, 0.5983, 0.2261, 0.5616, 0.2107, 0.5747, 0.185, 0.6081, 0.1976, 0.6883, 0.2465, 0.6396, 0.2314, 0.6452, 0.203, 0.692, 0.218, 0.7586, 0.2549, 0.7259, 0.2482, 0.7302, 0.22, 0.763, 0.2269, 0.6396, 0.2314, 0.5983, 0.2261, 0.6081, 0.1976, 0.6452, 0.203, 0.7354, 0.1655, 0.7025, 0.1672, 0.7225, 0.03035, 0.7441, 0.02917, 0.6617, 0.1525, 0.6264, 0.1461, 0.6734, 0.02041, 0.695, 0.0236, 0.6081, 0.1976, 0.5747, 0.185, 0.5928, 0.1321, 0.6264, 0.1461, 0.692, 0.218, 0.6452, 0.203, 0.6617, 0.1525, 0.7025, 0.1672, 0.763, 0.2269, 0.7302, 0.22, 0.7354, 0.1655, 0.7677, 0.1694, 0.6452, 0.203, 0.6081, 0.1976, 0.6264, 0.1461, 0.6617, 0.1525, 0.8165, 0.7349, 0.7983, 0.7476, 0.7463, 0.7311, 0.794, 0.6947, 0.8805, 0.7112, 0.8609, 0.7127, 0.8536, 0.6758, 0.8762, 0.6726, 0.5928, 0.1321, 0.5627, 0.116, 0.6411, 0.0001833, 0.6598, 0.01199, 0.6264, 0.1461, 0.5928, 0.1321, 0.6598, 0.01199, 0.6734, 0.02041, 0.7025, 0.1672, 0.6617, 0.1525, 0.695, 0.0236, 0.7225, 0.03035, 0.7677, 0.1694, 0.7354, 0.1655, 0.7441, 0.02917, 0.7628, 0.03105, 0.794, 0.6947, 0.7463, 0.7311, 0.7274, 0.6773, 0.7728, 0.6692, 0.8762, 0.6726, 0.8536, 0.6758, 0.8466, 0.6416, 0.8824, 0.6383, 0.8609, 0.7127, 0.8426, 0.7239, 0.8283, 0.6857, 0.8536, 0.6758, 0.7957, 0.7638, 0.8035, 0.7849, 0.7711, 0.8046, 0.7461, 0.7544, 0.7983, 0.7476, 0.7957, 0.7638, 0.7461, 0.7544, 0.7463, 0.7311, 0.8426, 0.7239, 0.8165, 0.7349, 0.794, 0.6947, 0.8283, 0.6857, 0.8134, 0.6549, 0.7728, 0.6692, 0.7723, 0.6118, 0.806, 0.6203, 0.7728, 0.6692, 0.7274, 0.6773, 0.7272, 0.6217, 0.7723, 0.6118, 0.8536, 0.6758, 0.8283, 0.6857, 0.8134, 0.6549, 0.8466, 0.6416, 0.7461, 0.7544, 0.7711, 0.8046, 0.7429, 0.825, 0.7094, 0.7937, 0.7461, 0.7544, 0.7094, 0.7937, 0.6659, 0.7736, 0.6825, 0.7546, 0.8283, 0.6857, 0.794, 0.6947, 0.7728, 0.6692, 0.8134, 0.6549, 0.6825, 0.7546, 0.6659, 0.7736, 0.6456, 0.7552, 0.6601, 0.745, 0.7463, 0.7311, 0.7461, 0.7544, 0.6825, 0.7546, 0.6897, 0.709, 0.7272, 0.6217, 0.7274, 0.6773, 0.679, 0.683, 0.6802, 0.6193, 0.7274, 0.6773, 0.7463, 0.7311, 0.6897, 0.709, 0.679, 0.683, 0.6601, 0.745, 0.6456, 0.7552, 0.6356, 0.7353, 0.6479, 0.734, 0.679, 0.683, 0.6897, 0.709, 0.6649, 0.7122, 0.6559, 0.6951, 0.6897, 0.709, 0.6825, 0.7546, 0.6601, 0.745, 0.6649, 0.7122, 0.6802, 0.6193, 0.679, 0.683, 0.6537, 0.675, 0.6544, 0.6233, 0.6512, 0.717, 0.6479, 0.734, 0.6356, 0.7353, 0.6427, 0.7056, 0.6649, 0.7122, 0.6601, 0.745, 0.6479, 0.734, 0.6512, 0.717, 0.6544, 0.6233, 0.6537, 0.675, 0.6392, 0.6662, 0.6356, 0.6338, 0.6559, 0.6951, 0.6649, 0.7122, 0.6512, 0.717, 0.6427, 0.7056, 0.5841, 0.7922, 0.5583, 0.7823, 0.5915, 0.7388, 0.5992, 0.7536, 0.4399, 0.7233, 0.4126, 0.7333, 0.4212, 0.7004, 0.4334, 0.6857, 0.4405, 0.7685, 0.4178, 0.7682, 0.401, 0.7451, 0.4384, 0.7458, 0.4178, 0.7682, 0.4107, 0.7779, 0.3853, 0.752, 0.401, 0.7451, 0.4613, 0.7703, 0.4405, 0.7685, 0.4384, 0.7458, 0.4688, 0.7466, 0.4877, 0.7896, 0.4728, 0.7773, 0.4872, 0.7563, 0.5113, 0.7621, 0.5236, 0.7424, 0.4996, 0.7319, 0.5111, 0.6925, 0.5269, 0.6969, 0.5915, 0.7388, 0.5583, 0.7823, 0.5699, 0.716, 0.4996, 0.7319, 0.4754, 0.7198, 0.4968, 0.6845, 0.5111, 0.6925, 0.5583, 0.7823, 0.5841, 0.7922, 0.579, 0.8152, 0.5598, 0.8092, 0.4384, 0.7458, 0.401, 0.7451, 0.4126, 0.7333, 0.4399, 0.7233, 0.4688, 0.7466, 0.4384, 0.7458, 0.4399, 0.7233, 0.4655, 0.721, 0.4754, 0.7198, 0.5113, 0.7621, 0.4872, 0.7563, 0.4996, 0.7319, 0.5236, 0.7424, 0.5317, 0.7969, 0.5113, 0.7621, 0.5236, 0.7424, 0.5583, 0.7823, 0.4872, 0.7563, 0.4688, 0.7466, 0.4754, 0.7198, 0.4996, 0.7319, 0.401, 0.7451, 0.3853, 0.752, 0.3815, 0.7368, 0.3929, 0.7274, 0.5411, 0.8083, 0.5598, 0.8092, 0.5573, 0.8325, 0.5397, 0.8294, 0.4126, 0.7333, 0.401, 0.7451, 0.3929, 0.7274, 0.4008, 0.7171, 0.5317, 0.7969, 0.5583, 0.7823, 0.5598, 0.8092, 0.5411, 0.8083, 0.3882, 0.7016, 0.3815, 0.7134, 0.3754, 0.7066, 0.378, 0.6992, 0.3929, 0.7274, 0.3815, 0.7368, 0.3688, 0.722, 0.3815, 0.7134, 0.5598, 0.8092, 0.579, 0.8152, 0.5751, 0.8384, 0.5573, 0.8325, 0.5573, 0.8325, 0.5751, 0.8384, 0.5663, 0.847, 0.5562, 0.8428, 0.3754, 0.7066, 0.3677, 0.7103, 0.3684, 0.6995, 0.378, 0.6992, 0.3815, 0.7134, 0.3688, 0.722, 0.3677, 0.7103, 0.3754, 0.7066, 0.4008, 0.7171, 0.3929, 0.7274, 0.3815, 0.7134, 0.3882, 0.7016, 0.5397, 0.8294, 0.5573, 0.8325, 0.5562, 0.8428, 0.5446, 0.8418, 0.5476, 0.7035, 0.5269, 0.6969, 0.5394, 0.6881, 0.5699, 0.716, 0.5476, 0.7035, 0.5644, 0.7018, 0.5269, 0.6969, 0.5111, 0.6925, 0.5153, 0.6797, 0.527, 0.6808, 0.5394, 0.6881, 0.5269, 0.6969, 0.527, 0.6808, 0.5389, 0.6786, 0.4762, 0.677, 0.454, 0.6745, 0.4656, 0.6663, 0.5886, 0.7207, 0.5699, 0.716, 0.5839, 0.7014, 0.5953, 0.7088, 0.454, 0.6745, 0.4334, 0.6857, 0.4368, 0.6748, 0.5699, 0.716, 0.5886, 0.7207, 0.5915, 0.7388, 0.5476, 0.7035, 0.5394, 0.6881, 0.5476, 0.6782, 0.5581, 0.6854, 0.4968, 0.6845, 0.4762, 0.677, 0.492, 0.6751, 0.454, 0.6745, 0.4399, 0.7233, 0.4334, 0.6857, 0.4754, 0.7198, 0.4762, 0.677, 0.4968, 0.6845, 0.4754, 0.7198, 0.4399, 0.7233, 0.454, 0.6745, 0.4762, 0.677, 0.5476, 0.7035, 0.5236, 0.7424, 0.5269, 0.6969, 0.5236, 0.7424, 0.5476, 0.7035, 0.5699, 0.716, 0.5583, 0.7823, 0.606, 0.7289, 0.6009, 0.7174, 0.6113, 0.7125, 0.6159, 0.7232, 0.5389, 0.6786, 0.527, 0.6808, 0.5288, 0.6677, 0.5394, 0.6668, 0.5992, 0.7536, 0.5915, 0.7388, 0.606, 0.7289, 0.6131, 0.7388, 0.4368, 0.6748, 0.4334, 0.6857, 0.4199, 0.6745, 0.4263, 0.6669, 0.4968, 0.6845, 0.492, 0.6751, 0.4975, 0.667, 0.5037, 0.6735, 0.5111, 0.6925, 0.4968, 0.6845, 0.5037, 0.6735, 0.5153, 0.6797, 0.4334, 0.6857, 0.4212, 0.7004, 0.4078, 0.6844, 0.4199, 0.6745, 0.5915, 0.7388, 0.5886, 0.7207, 0.6009, 0.7174, 0.606, 0.7289, 0.5953, 0.7088, 0.5839, 0.7014, 0.5927, 0.6919, 0.6031, 0.6993, 0.454, 0.6745, 0.4368, 0.6748, 0.4336, 0.6604, 0.4468, 0.6573, 0.5699, 0.716, 0.5644, 0.7018, 0.5776, 0.6937, 0.5839, 0.7014, 0.4656, 0.6663, 0.454, 0.6745, 0.4468, 0.6573, 0.4563, 0.6523, 0.5581, 0.6854, 0.5476, 0.6782, 0.5546, 0.6656, 0.565, 0.672, 0.4762, 0.677, 0.4656, 0.6663, 0.4727, 0.6528, 0.4821, 0.6589, 0.5644, 0.7018, 0.5476, 0.7035, 0.5581, 0.6854, 0.5686, 0.6878, 0.492, 0.6751, 0.4762, 0.677, 0.4821, 0.6589, 0.4944, 0.6621, 0.5394, 0.6668, 0.5288, 0.6677, 0.5296, 0.657, 0.5394, 0.6548, 0.5153, 0.6797, 0.5037, 0.6735, 0.5093, 0.6619, 0.5197, 0.665, 0.527, 0.6808, 0.5153, 0.6797, 0.5197, 0.665, 0.5288, 0.6677, 0.5037, 0.6735, 0.4975, 0.667, 0.503, 0.6567, 0.5093, 0.6619, 0.5394, 0.6548, 0.5296, 0.657, 0.5306, 0.6489, 0.5375, 0.6488, 0.5288, 0.6677, 0.5197, 0.665, 0.5222, 0.6555, 0.5296, 0.657, 0.5197, 0.665, 0.5093, 0.6619, 0.5145, 0.6532, 0.5222, 0.6555, 0.5093, 0.6619, 0.503, 0.6567, 0.5099, 0.6463, 0.5145, 0.6532, 0.5228, 0.6414, 0.524, 0.6479, 0.5174, 0.6476, 0.5162, 0.6433, 0.5145, 0.6532, 0.5099, 0.6463, 0.5162, 0.6433, 0.5174, 0.6476, 0.5296, 0.657, 0.5222, 0.6555, 0.524, 0.6479, 0.5306, 0.6489, 0.5222, 0.6555, 0.5145, 0.6532, 0.5174, 0.6476, 0.524, 0.6479, 0.6159, 0.7232, 0.6113, 0.7125, 0.6234, 0.7084, 0.6251, 0.7181, 0.4199, 0.6745, 0.4078, 0.6844, 0.3998, 0.6755, 0.4111, 0.6656, 0.6131, 0.7388, 0.606, 0.7289, 0.6159, 0.7232, 0.6225, 0.7328, 0.4263, 0.6669, 0.4199, 0.6745, 0.4111, 0.6656, 0.4174, 0.6585, 0.6251, 0.7181, 0.6234, 0.7084, 0.6312, 0.7107, 0.6307, 0.7151, 0.6225, 0.7328, 0.6159, 0.7232, 0.6251, 0.7181, 0.6325, 0.7249, 0.4174, 0.6585, 0.4111, 0.6656, 0.4023, 0.6568, 0.4071, 0.6498, 0.4111, 0.6656, 0.3998, 0.6755, 0.391, 0.6646, 0.4023, 0.6568, 0.6349, 0.7171, 0.6307, 0.7151, 0.6312, 0.7107, 0.6353, 0.7107, 0.4023, 0.6568, 0.391, 0.6646, 0.3896, 0.6553, 0.3959, 0.6517, 0.6325, 0.7249, 0.6251, 0.7181, 0.6307, 0.7151, 0.6349, 0.7171, 0.4071, 0.6498, 0.4023, 0.6568, 0.3959, 0.6517, 0.398, 0.6476, 0.6031, 0.6993, 0.5927, 0.6919, 0.602, 0.6808, 0.6122, 0.6875, 0.4563, 0.6523, 0.4468, 0.6573, 0.4418, 0.6449, 0.4515, 0.6404, 0.4468, 0.6573, 0.4336, 0.6604, 0.4295, 0.648, 0.4418, 0.6449, 0.5839, 0.7014, 0.5776, 0.6937, 0.5858, 0.6849, 0.5927, 0.6919, 0.6122, 0.6875, 0.602, 0.6808, 0.6095, 0.671, 0.618, 0.6763, 0.4418, 0.6449, 0.4295, 0.648, 0.4257, 0.633, 0.4365, 0.6313, 0.5927, 0.6919, 0.5858, 0.6849, 0.5956, 0.6739, 0.602, 0.6808, 0.4515, 0.6404, 0.4418, 0.6449, 0.4365, 0.6313, 0.4453, 0.6255, 0.4262, 0.6209, 0.4315, 0.6118, 0.4373, 0.6175, 0.4341, 0.6227, 0.602, 0.6808, 0.5956, 0.6739, 0.6033, 0.6662, 0.6095, 0.671, 0.4453, 0.6255, 0.4365, 0.6313, 0.4341, 0.6227, 0.4373, 0.6175, 0.4365, 0.6313, 0.4257, 0.633, 0.4262, 0.6209, 0.4341, 0.6227, 0.565, 0.672, 0.5546, 0.6656, 0.5629, 0.6512, 0.5727, 0.6576, 0.4944, 0.6621, 0.4821, 0.6589, 0.4873, 0.6447, 0.4991, 0.6481, 0.4821, 0.6589, 0.4727, 0.6528, 0.478, 0.6391, 0.4873, 0.6447, 0.5686, 0.6878, 0.5581, 0.6854, 0.565, 0.672, 0.575, 0.6749, 0.5727, 0.6576, 0.5629, 0.6512, 0.5703, 0.6423, 0.5791, 0.6461, 0.4991, 0.6481, 0.4873, 0.6447, 0.493, 0.63, 0.5035, 0.6318, 0.4873, 0.6447, 0.478, 0.6391, 0.4849, 0.6231, 0.493, 0.63, 0.575, 0.6749, 0.565, 0.672, 0.5727, 0.6576, 0.5824, 0.6601, 0.4934, 0.6159, 0.5007, 0.6118, 0.5033, 0.621, 0.4958, 0.6216, 0.5035, 0.6318, 0.493, 0.63, 0.4958, 0.6216, 0.5033, 0.621, 0.493, 0.63, 0.4849, 0.6231, 0.4934, 0.6159, 0.4958, 0.6216, 0.5824, 0.6601, 0.5727, 0.6576, 0.5791, 0.6461, 0.5864, 0.65, 0.09715, 0.6829, 0.128, 0.678, 0.1428, 0.7013, 0.1106, 0.7154, 0.2134, 0.683, 0.2678, 0.6959, 0.2653, 0.7038, 0.217, 0.697, 0.2678, 0.6959, 0.3078, 0.7033, 0.3057, 0.7126, 0.2653, 0.7038, 0.128, 0.678, 0.2134, 0.683, 0.217, 0.697, 0.1428, 0.7013, 0.2003, 0.3848, 0.2014, 0.3971, 0.2521, 0.4272, 0.3228, 0.1156, 0.3426, 0.04595, 0.3134, 0.05261, 0.2598, 0.1086, 0.4737, 0.5635, 0.4968, 0.4793, 0.4407, 0.4535, 0.4225, 0.4916, 0.09927, 0.516, 0.1208, 0.5462, 0.1545, 0.5365, 0.185, 0.4788, 0.2121, 0.4816, 0.214, 0.5506, 0.2614, 0.544, 0.2373, 0.4813, 0.1681, 0.1553, 0.09566, 0.1438, 0.1075, 0.2592, 0.1622, 0.248, 0.2598, 0.1086, 0.1681, 0.1553, 0.1622, 0.248, 0.2314, 0.2528, 0.8881, 0.4409, 0.8879, 0.4118, 0.863, 0.405, 0.8466, 0.4434, 0.09566, 0.1438, 0.005658, 0.1373, 0.03227, 0.3737, 0.1075, 0.2592, 0.1685, 0.4125, 0.04273, 0.4092, 0.09927, 0.516, 0.185, 0.4788, 0.2521, 0.4272, 0.3395, 0.4163, 0.3049, 0.2537, 0.2314, 0.2528, 0.2314, 0.2528, 0.3049, 0.2537, 0.3228, 0.1156, 0.2598, 0.1086, 0.1622, 0.248, 0.1075, 0.2592, 0.1685, 0.4125, 0.2003, 0.3848, 0.2314, 0.2528, 0.1622, 0.248, 0.2003, 0.3848, 0.2521, 0.4272, 0.1075, 0.2592, 0.03227, 0.3737, 0.04273, 0.4092, 0.1685, 0.4125, 0.2373, 0.4813, 0.3156, 0.5191, 0.3395, 0.4163, 0.2521, 0.4272, 0.3134, 0.05261, 0.3426, 0.04595, 0.3674, 0.004291, 0.3553, 0.0001833, 0.0128, 0.009527, 0.005066, 0.01147, 0.007507, 0.08139, 0.03068, 0.08456, 0.4225, 0.4916, 0.4407, 0.4535, 0.3828, 0.4116, 0.3677, 0.4381, 0.09566, 0.1438, 0.03068, 0.08456, 0.007507, 0.08139, 0.005658, 0.1373, 0.1545, 0.5365, 0.1569, 0.5936, 0.2123, 0.5952, 0.214, 0.5506, 0.1208, 0.5462, 0.1189, 0.5874, 0.1569, 0.5936, 0.1545, 0.5365, 0.185, 0.4788, 0.1545, 0.5365, 0.214, 0.5506, 0.2121, 0.4816, 0.2373, 0.4813, 0.2614, 0.544, 0.2961, 0.5568, 0.3156, 0.5191, 0.1189, 0.5874, 0.0966, 0.6169, 0.1165, 0.6206, 0.1569, 0.5936, 0.2123, 0.5952, 0.2006, 0.6224, 0.2549, 0.6404, 0.2663, 0.6077, 0.2614, 0.544, 0.2663, 0.6077, 0.2911, 0.6176, 0.2961, 0.5568, 0.214, 0.5506, 0.2123, 0.5952, 0.2663, 0.6077, 0.2614, 0.544, 0.2006, 0.6224, 0.2077, 0.6483, 0.2619, 0.6673, 0.2549, 0.6404, 0.2549, 0.6404, 0.2619, 0.6673, 0.3074, 0.6675, 0.2972, 0.6367, 0.1569, 0.5936, 0.1165, 0.6206, 0.2006, 0.6224, 0.2123, 0.5952, 0.2663, 0.6077, 0.2549, 0.6404, 0.2972, 0.6367, 0.2911, 0.6176, 0.2077, 0.6483, 0.2134, 0.683, 0.2678, 0.6959, 0.2619, 0.6673, 0.2619, 0.6673, 0.2678, 0.6959, 0.3078, 0.7033, 0.3074, 0.6675, 0.1165, 0.6206, 0.1213, 0.6508, 0.2077, 0.6483, 0.2006, 0.6224, 0.0966, 0.6169, 0.09583, 0.6523, 0.1213, 0.6508, 0.1165, 0.6206, 0.1106, 0.7154, 0.1301, 0.7454, 0.1602, 0.723, 0.1428, 0.7013, 0.217, 0.697, 0.2207, 0.7101, 0.2625, 0.7117, 0.2653, 0.7038, 0.1213, 0.6508, 0.128, 0.678, 0.2134, 0.683, 0.2077, 0.6483, 0.09583, 0.6523, 0.09715, 0.6829, 0.128, 0.678, 0.1213, 0.6508, 0.1301, 0.7454, 0.1586, 0.7697, 0.1752, 0.75, 0.1602, 0.723, 0.2207, 0.7101, 0.2237, 0.7348, 0.2593, 0.7415, 0.2625, 0.7117, 0.2653, 0.7038, 0.2625, 0.7117, 0.3034, 0.7213, 0.3057, 0.7126, 0.1428, 0.7013, 0.1602, 0.723, 0.2207, 0.7101, 0.217, 0.697, 0.2237, 0.7348, 0.2207, 0.7544, 0.2381, 0.76, 0.2593, 0.7415, 0.2593, 0.7415, 0.2381, 0.76, 0.2534, 0.7773, 0.2865, 0.751, 0.1602, 0.723, 0.1752, 0.75, 0.2237, 0.7348, 0.2207, 0.7101, 0.2625, 0.7117, 0.2593, 0.7415, 0.2865, 0.751, 0.3034, 0.7213, 0.2207, 0.7544, 0.1979, 0.7633, 0.1903, 0.7836, 0.2247, 0.7863, 0.2381, 0.76, 0.2207, 0.7544, 0.2247, 0.7863, 0.2534, 0.7773, 0.1752, 0.75, 0.1979, 0.7633, 0.2207, 0.7544, 0.2237, 0.7348, 0.1586, 0.7697, 0.1903, 0.7836, 0.1979, 0.7633, 0.1752, 0.75, 0.8864, 0.3606, 0.8496, 0.3626, 0.863, 0.405, 0.8879, 0.4118, 0.9202, 0.3726, 0.8864, 0.3606, 0.8879, 0.4118, 0.9082, 0.409, 0.8466, 0.4434, 0.863, 0.405, 0.8496, 0.3626, 0.7952, 0.3691, 0.9272, 0.4441, 0.9082, 0.409, 0.8879, 0.4118, 0.8881, 0.4409, 0.1685, 0.4125, 0.2012, 0.3972, 0.2003, 0.3848, 0.9752, 0.3907, 0.9202, 0.3726, 0.9082, 0.409, 0.9272, 0.4441, 0.7952, 0.3691, 0.8138, 0.2814, 0.7804, 0.2805, 0.768, 0.331, 0.9202, 0.3726, 0.9126, 0.2773, 0.882, 0.2839, 0.8864, 0.3606, 0.9126, 0.2773, 0.9075, 0.1925, 0.8804, 0.1912, 0.882, 0.2839, 0.9797, 0.2706, 0.9685, 0.1926, 0.939, 0.1948, 0.9469, 0.2806, 0.9752, 0.3907, 0.9469, 0.2806, 0.9126, 0.2773, 0.9202, 0.3726, 0.8496, 0.3626, 0.8598, 0.2772, 0.8138, 0.2814, 0.7952, 0.3691, 0.8864, 0.3606, 0.882, 0.2839, 0.8598, 0.2772, 0.8496, 0.3626, 0.9998, 0.3184, 0.9797, 0.2706, 0.9469, 0.2806, 0.9752, 0.3907, 0.9075, 0.1925, 0.9007, 0.1363, 0.8793, 0.1362, 0.8804, 0.1912, 0.9685, 0.1926, 0.9664, 0.1473, 0.9382, 0.1433, 0.939, 0.1948, 0.8598, 0.2772, 0.8568, 0.1829, 0.8168, 0.1932, 0.8138, 0.2814, 0.8138, 0.2814, 0.8168, 0.1932, 0.786, 0.2024, 0.7804, 0.2805, 0.882, 0.2839, 0.8804, 0.1912, 0.8568, 0.1829, 0.8598, 0.2772, 0.9469, 0.2806, 0.939, 0.1948, 0.9075, 0.1925, 0.9126, 0.2773, 0.9007, 0.1363, 0.8895, 0.003698, 0.876, 0.0001833, 0.8793, 0.1362, 0.9664, 0.1473, 0.9313, 0.0001833, 0.91, 0.001617, 0.9382, 0.1433, 0.8568, 0.1829, 0.8592, 0.1405, 0.8193, 0.1551, 0.8168, 0.1932, 0.8168, 0.1932, 0.8193, 0.1551, 0.7891, 0.1589, 0.786, 0.2024, 0.8804, 0.1912, 0.8793, 0.1362, 0.8592, 0.1405, 0.8568, 0.1829, 0.939, 0.1948, 0.9382, 0.1433, 0.9007, 0.1363, 0.9075, 0.1925, 0.4728, 0.7773, 0.4872, 0.7563, 0.4688, 0.7466, 0.4613, 0.7703, 0.4974, 0.8069, 0.5317, 0.7969, 0.5113, 0.7621, 0.4877, 0.7896, 0.8592, 0.1405, 0.8529, 0.00334, 0.8274, 0.001826, 0.8193, 0.1551, 0.8193, 0.1551, 0.8274, 0.001826, 0.8153, 0.007728, 0.7891, 0.1589, 0.8793, 0.1362, 0.876, 0.0001833, 0.8529, 0.00334, 0.8592, 0.1405, 0.9382, 0.1433, 0.91, 0.001617, 0.8895, 0.003698, 0.9007, 0.1363, 0.4968, 0.4793, 0.5548, 0.3358, 0.5141, 0.3147, 0.4407, 0.4535, 0.4407, 0.4535, 0.5141, 0.3147, 0.4775, 0.2874, 0.3828, 0.4116, 0.5398, 0.6011, 0.5721, 0.4976, 0.4968, 0.4793, 0.4737, 0.5635, 0.6984, 0.5591, 0.7006, 0.5191, 0.6407, 0.5244, 0.6435, 0.6115, 0.6435, 0.6115, 0.6407, 0.5244, 0.5721, 0.4976, 0.5398, 0.6011, 0.7635, 0.552, 0.7612, 0.5218, 0.7006, 0.5191, 0.6984, 0.5591, 0.5548, 0.3358, 0.5693, 0.293, 0.5302, 0.2751, 0.5141, 0.3147, 0.5141, 0.3147, 0.5302, 0.2751, 0.5001, 0.2524, 0.4775, 0.2874, 0.6407, 0.5244, 0.6689, 0.3614, 0.6061, 0.3437, 0.5721, 0.4976, 0.7612, 0.5218, 0.762, 0.364, 0.7162, 0.3588, 0.7006, 0.5191, 0.5721, 0.4976, 0.6061, 0.3437, 0.5548, 0.3358, 0.4968, 0.4793, 0.7006, 0.5191, 0.7162, 0.3588, 0.6689, 0.3614, 0.6407, 0.5244, 0.5302, 0.2751, 0.5616, 0.2107, 0.5315, 0.1927, 0.5001, 0.2524, 0.7241, 0.3149, 0.7259, 0.2482, 0.6883, 0.2465, 0.678, 0.3145, 0.6689, 0.3614, 0.678, 0.3145, 0.6139, 0.2971, 0.6061, 0.3437, 0.762, 0.364, 0.7677, 0.3222, 0.7241, 0.3149, 0.7162, 0.3588, 0.6061, 0.3437, 0.6139, 0.2971, 0.5693, 0.293, 0.5548, 0.3358, 0.7162, 0.3588, 0.7241, 0.3149, 0.678, 0.3145, 0.6689, 0.3614, 0.5616, 0.2107, 0.5747, 0.185, 0.5452, 0.1694, 0.5315, 0.1927, 0.7259, 0.2482, 0.7302, 0.22, 0.692, 0.218, 0.6883, 0.2465, 0.5693, 0.293, 0.5983, 0.2261, 0.5616, 0.2107, 0.5302, 0.2751, 0.678, 0.3145, 0.6883, 0.2465, 0.6396, 0.2314, 0.6139, 0.2971, 0.7677, 0.3222, 0.7586, 0.2549, 0.7259, 0.2482, 0.7241, 0.3149, 0.6139, 0.2971, 0.6396, 0.2314, 0.5983, 0.2261, 0.5693, 0.293, 0.5747, 0.185, 0.5928, 0.1321, 0.5627, 0.116, 0.5452, 0.1694, 0.7302, 0.22, 0.7354, 0.1655, 0.7025, 0.1672, 0.692, 0.218, 0.5983, 0.2261, 0.6081, 0.1976, 0.5747, 0.185, 0.5616, 0.2107, 0.6883, 0.2465, 0.692, 0.218, 0.6452, 0.203, 0.6396, 0.2314, 0.7586, 0.2549, 0.763, 0.2269, 0.7302, 0.22, 0.7259, 0.2482, 0.6396, 0.2314, 0.6452, 0.203, 0.6081, 0.1976, 0.5983, 0.2261, 0.7354, 0.1655, 0.7441, 0.02917, 0.7225, 0.03035, 0.7025, 0.1672, 0.6617, 0.1525, 0.695, 0.0236, 0.6734, 0.02041, 0.6264, 0.1461, 0.6081, 0.1976, 0.6264, 0.1461, 0.5928, 0.1321, 0.5747, 0.185, 0.692, 0.218, 0.7025, 0.1672, 0.6617, 0.1525, 0.6452, 0.203, 0.763, 0.2269, 0.7677, 0.1694, 0.7354, 0.1655, 0.7302, 0.22, 0.6452, 0.203, 0.6617, 0.1525, 0.6264, 0.1461, 0.6081, 0.1976, 0.8165, 0.7349, 0.794, 0.6947, 0.7463, 0.7311, 0.7983, 0.7476, 0.8805, 0.7112, 0.8762, 0.6726, 0.8536, 0.6758, 0.8609, 0.7127, 0.5928, 0.1321, 0.6598, 0.01199, 0.6411, 0.0001833, 0.5627, 0.116, 0.6264, 0.1461, 0.6734, 0.02041, 0.6598, 0.01199, 0.5928, 0.1321, 0.7025, 0.1672, 0.7225, 0.03035, 0.695, 0.0236, 0.6617, 0.1525, 0.7677, 0.1694, 0.7628, 0.03105, 0.7441, 0.02917, 0.7354, 0.1655, 0.794, 0.6947, 0.7728, 0.6692, 0.7274, 0.6773, 0.7463, 0.7311, 0.8762, 0.6726, 0.8824, 0.6383, 0.8466, 0.6416, 0.8536, 0.6758, 0.8609, 0.7127, 0.8536, 0.6758, 0.8283, 0.6857, 0.8426, 0.7239, 0.7957, 0.7638, 0.7461, 0.7544, 0.7711, 0.8046, 0.8035, 0.7849, 0.7983, 0.7476, 0.7463, 0.7311, 0.7461, 0.7544, 0.7957, 0.7638, 0.8426, 0.7239, 0.8283, 0.6857, 0.794, 0.6947, 0.8165, 0.7349, 0.8134, 0.6549, 0.806, 0.6203, 0.7723, 0.6118, 0.7728, 0.6692, 0.7728, 0.6692, 0.7723, 0.6118, 0.7272, 0.6217, 0.7274, 0.6773, 0.8536, 0.6758, 0.8466, 0.6416, 0.8134, 0.6549, 0.8283, 0.6857, 0.7461, 0.7544, 0.7094, 0.7937, 0.7429, 0.825, 0.7711, 0.8046, 0.7461, 0.7544, 0.6825, 0.7546, 0.6659, 0.7736, 0.7094, 0.7937, 0.8283, 0.6857, 0.8134, 0.6549, 0.7728, 0.6692, 0.794, 0.6947, 0.6825, 0.7546, 0.6601, 0.745, 0.6456, 0.7552, 0.6659, 0.7736, 0.7463, 0.7311, 0.6897, 0.709, 0.6825, 0.7546, 0.7461, 0.7544, 0.7272, 0.6217, 0.6802, 0.6193, 0.679, 0.683, 0.7274, 0.6773, 0.7274, 0.6773, 0.679, 0.683, 0.6897, 0.709, 0.7463, 0.7311, 0.6601, 0.745, 0.6479, 0.734, 0.6356, 0.7353, 0.6456, 0.7552, 0.679, 0.683, 0.6559, 0.6951, 0.6649, 0.7122, 0.6897, 0.709, 0.6897, 0.709, 0.6649, 0.7122, 0.6601, 0.745, 0.6825, 0.7546, 0.6802, 0.6193, 0.6544, 0.6233, 0.6537, 0.675, 0.679, 0.683, 0.6512, 0.717, 0.6427, 0.7056, 0.6356, 0.7353, 0.6479, 0.734, 0.6649, 0.7122, 0.6512, 0.717, 0.6479, 0.734, 0.6601, 0.745, 0.6544, 0.6233, 0.6356, 0.6338, 0.6392, 0.6662, 0.6537, 0.675, 0.6559, 0.6951, 0.6427, 0.7056, 0.6512, 0.717, 0.6649, 0.7122, 0.5841, 0.7922, 0.5992, 0.7536, 0.5915, 0.7388, 0.5583, 0.7823, 0.4399, 0.7233, 0.4334, 0.6857, 0.4212, 0.7004, 0.4126, 0.7333, 0.4405, 0.7685, 0.4384, 0.7458, 0.401, 0.7451, 0.4178, 0.7682, 0.4178, 0.7682, 0.401, 0.7451, 0.3853, 0.752, 0.4107, 0.7779, 0.4613, 0.7703, 0.4688, 0.7466, 0.4384, 0.7458, 0.4405, 0.7685, 0.4877, 0.7896, 0.5113, 0.7621, 0.4872, 0.7563, 0.4728, 0.7773, 0.5236, 0.7424, 0.5269, 0.6969, 0.5111, 0.6925, 0.4996, 0.7319, 0.5915, 0.7388, 0.5699, 0.716, 0.5583, 0.7823, 0.4996, 0.7319, 0.5111, 0.6925, 0.4968, 0.6845, 0.4754, 0.7198, 0.5583, 0.7823, 0.5598, 0.8092, 0.579, 0.8152, 0.5841, 0.7922, 0.4384, 0.7458, 0.4399, 0.7233, 0.4126, 0.7333, 0.401, 0.7451, 0.4688, 0.7466, 0.4754, 0.7198, 0.4655, 0.721, 0.4399, 0.7233, 0.4384, 0.7458, 0.5113, 0.7621, 0.5236, 0.7424, 0.4996, 0.7319, 0.4872, 0.7563, 0.5317, 0.7969, 0.5583, 0.7823, 0.5236, 0.7424, 0.5113, 0.7621, 0.4872, 0.7563, 0.4996, 0.7319, 0.4754, 0.7198, 0.4688, 0.7466, 0.401, 0.7451, 0.3929, 0.7274, 0.3815, 0.7368, 0.3853, 0.752, 0.5411, 0.8083, 0.5397, 0.8294, 0.5573, 0.8325, 0.5598, 0.8092, 0.4126, 0.7333, 0.4008, 0.7171, 0.3929, 0.7274, 0.401, 0.7451, 0.5317, 0.7969, 0.5411, 0.8083, 0.5598, 0.8092, 0.5583, 0.7823, 0.3882, 0.7016, 0.378, 0.6992, 0.3754, 0.7066, 0.3815, 0.7134, 0.3929, 0.7274, 0.3815, 0.7134, 0.3688, 0.722, 0.3815, 0.7368, 0.5598, 0.8092, 0.5573, 0.8325, 0.5751, 0.8384, 0.579, 0.8152, 0.5573, 0.8325, 0.5562, 0.8428, 0.5663, 0.847, 0.5751, 0.8384, 0.3754, 0.7066, 0.378, 0.6992, 0.3684, 0.6995, 0.3677, 0.7103, 0.3815, 0.7134, 0.3754, 0.7066, 0.3677, 0.7103, 0.3688, 0.722, 0.4008, 0.7171, 0.3882, 0.7016, 0.3815, 0.7134, 0.3929, 0.7274, 0.5397, 0.8294, 0.5446, 0.8418, 0.5562, 0.8428, 0.5573, 0.8325, 0.5476, 0.7035, 0.5394, 0.6881, 0.5269, 0.6969, 0.5699, 0.716, 0.5644, 0.7018, 0.5476, 0.7035, 0.5269, 0.6969, 0.527, 0.6808, 0.5153, 0.6797, 0.5111, 0.6925, 0.5394, 0.6881, 0.5389, 0.6786, 0.527, 0.6808, 0.5269, 0.6969, 0.4762, 0.677, 0.4656, 0.6663, 0.454, 0.6745, 0.5886, 0.7207, 0.5953, 0.7088, 0.5839, 0.7014, 0.5699, 0.716, 0.454, 0.6745, 0.4368, 0.6748, 0.4334, 0.6857, 0.5699, 0.716, 0.5915, 0.7388, 0.5886, 0.7207, 0.5476, 0.7035, 0.5581, 0.6854, 0.5476, 0.6782, 0.5394, 0.6881, 0.4968, 0.6845, 0.492, 0.6751, 0.4762, 0.677, 0.454, 0.6745, 0.4334, 0.6857, 0.4399, 0.7233, 0.4754, 0.7198, 0.4968, 0.6845, 0.4762, 0.677, 0.4754, 0.7198, 0.4762, 0.677, 0.454, 0.6745, 0.4399, 0.7233, 0.5476, 0.7035, 0.5269, 0.6969, 0.5236, 0.7424, 0.5236, 0.7424, 0.5583, 0.7823, 0.5699, 0.716, 0.5476, 0.7035, 0.606, 0.7289, 0.6159, 0.7232, 0.6113, 0.7125, 0.6009, 0.7174, 0.5389, 0.6786, 0.5394, 0.6668, 0.5288, 0.6677, 0.527, 0.6808, 0.5992, 0.7536, 0.6131, 0.7388, 0.606, 0.7289, 0.5915, 0.7388, 0.4368, 0.6748, 0.4263, 0.6669, 0.4199, 0.6745, 0.4334, 0.6857, 0.4968, 0.6845, 0.5037, 0.6735, 0.4975, 0.667, 0.492, 0.6751, 0.5111, 0.6925, 0.5153, 0.6797, 0.5037, 0.6735, 0.4968, 0.6845, 0.4334, 0.6857, 0.4199, 0.6745, 0.4078, 0.6844, 0.4212, 0.7004, 0.5915, 0.7388, 0.606, 0.7289, 0.6009, 0.7174, 0.5886, 0.7207, 0.5953, 0.7088, 0.6031, 0.6993, 0.5927, 0.6919, 0.5839, 0.7014, 0.454, 0.6745, 0.4468, 0.6573, 0.4336, 0.6604, 0.4368, 0.6748, 0.5699, 0.716, 0.5839, 0.7014, 0.5776, 0.6937, 0.5644, 0.7018, 0.4656, 0.6663, 0.4563, 0.6523, 0.4468, 0.6573, 0.454, 0.6745, 0.5581, 0.6854, 0.565, 0.672, 0.5546, 0.6656, 0.5476, 0.6782, 0.4762, 0.677, 0.4821, 0.6589, 0.4727, 0.6528, 0.4656, 0.6663, 0.5644, 0.7018, 0.5686, 0.6878, 0.5581, 0.6854, 0.5476, 0.7035, 0.492, 0.6751, 0.4944, 0.6621, 0.4821, 0.6589, 0.4762, 0.677, 0.5394, 0.6668, 0.5394, 0.6548, 0.5296, 0.657, 0.5288, 0.6677, 0.5153, 0.6797, 0.5197, 0.665, 0.5093, 0.6619, 0.5037, 0.6735, 0.527, 0.6808, 0.5288, 0.6677, 0.5197, 0.665, 0.5153, 0.6797, 0.5037, 0.6735, 0.5093, 0.6619, 0.503, 0.6567, 0.4975, 0.667, 0.5394, 0.6548, 0.5375, 0.6488, 0.5306, 0.6489, 0.5296, 0.657, 0.5288, 0.6677, 0.5296, 0.657, 0.5222, 0.6555, 0.5197, 0.665, 0.5197, 0.665, 0.5222, 0.6555, 0.5145, 0.6532, 0.5093, 0.6619, 0.5093, 0.6619, 0.5145, 0.6532, 0.5099, 0.6463, 0.503, 0.6567, 0.5228, 0.6414, 0.5162, 0.6433, 0.5174, 0.6476, 0.524, 0.6479, 0.5145, 0.6532, 0.5174, 0.6476, 0.5162, 0.6433, 0.5099, 0.6463, 0.5296, 0.657, 0.5306, 0.6489, 0.524, 0.6479, 0.5222, 0.6555, 0.5222, 0.6555, 0.524, 0.6479, 0.5174, 0.6476, 0.5145, 0.6532, 0.6159, 0.7232, 0.6251, 0.7181, 0.6234, 0.7084, 0.6113, 0.7125, 0.4199, 0.6745, 0.4111, 0.6656, 0.3998, 0.6755, 0.4078, 0.6844, 0.6131, 0.7388, 0.6225, 0.7328, 0.6159, 0.7232, 0.606, 0.7289, 0.4263, 0.6669, 0.4174, 0.6585, 0.4111, 0.6656, 0.4199, 0.6745, 0.6251, 0.7181, 0.6307, 0.7151, 0.6312, 0.7107, 0.6234, 0.7084, 0.6225, 0.7328, 0.6325, 0.7249, 0.6251, 0.7181, 0.6159, 0.7232, 0.4174, 0.6585, 0.4071, 0.6498, 0.4023, 0.6568, 0.4111, 0.6656, 0.4111, 0.6656, 0.4023, 0.6568, 0.391, 0.6646, 0.3998, 0.6755, 0.6349, 0.7171, 0.6353, 0.7107, 0.6312, 0.7107, 0.6307, 0.7151, 0.4023, 0.6568, 0.3959, 0.6517, 0.3896, 0.6553, 0.391, 0.6646, 0.6325, 0.7249, 0.6349, 0.7171, 0.6307, 0.7151, 0.6251, 0.7181, 0.4071, 0.6498, 0.398, 0.6476, 0.3959, 0.6517, 0.4023, 0.6568, 0.6031, 0.6993, 0.6122, 0.6875, 0.602, 0.6808, 0.5927, 0.6919, 0.4563, 0.6523, 0.4515, 0.6404, 0.4418, 0.6449, 0.4468, 0.6573, 0.4468, 0.6573, 0.4418, 0.6449, 0.4295, 0.648, 0.4336, 0.6604, 0.5839, 0.7014, 0.5927, 0.6919, 0.5858, 0.6849, 0.5776, 0.6937, 0.6122, 0.6875, 0.618, 0.6763, 0.6095, 0.671, 0.602, 0.6808, 0.4418, 0.6449, 0.4365, 0.6313, 0.4257, 0.633, 0.4295, 0.648, 0.5927, 0.6919, 0.602, 0.6808, 0.5956, 0.6739, 0.5858, 0.6849, 0.4515, 0.6404, 0.4453, 0.6255, 0.4365, 0.6313, 0.4418, 0.6449, 0.4262, 0.6209, 0.4341, 0.6227, 0.4373, 0.6175, 0.4315, 0.6118, 0.602, 0.6808, 0.6095, 0.671, 0.6033, 0.6662, 0.5956, 0.6739, 0.4453, 0.6255, 0.4373, 0.6175, 0.4341, 0.6227, 0.4365, 0.6313, 0.4365, 0.6313, 0.4341, 0.6227, 0.4262, 0.6209, 0.4257, 0.633, 0.565, 0.672, 0.5727, 0.6576, 0.5629, 0.6512, 0.5546, 0.6656, 0.4944, 0.6621, 0.4991, 0.6481, 0.4873, 0.6447, 0.4821, 0.6589, 0.4821, 0.6589, 0.4873, 0.6447, 0.478, 0.6391, 0.4727, 0.6528, 0.5686, 0.6878, 0.575, 0.6749, 0.565, 0.672, 0.5581, 0.6854, 0.5727, 0.6576, 0.5791, 0.6461, 0.5703, 0.6423, 0.5629, 0.6512, 0.4991, 0.6481, 0.5035, 0.6318, 0.493, 0.63, 0.4873, 0.6447, 0.4873, 0.6447, 0.493, 0.63, 0.4849, 0.6231, 0.478, 0.6391, 0.575, 0.6749, 0.5824, 0.6601, 0.5727, 0.6576, 0.565, 0.672, 0.4934, 0.6159, 0.4958, 0.6216, 0.5033, 0.621, 0.5007, 0.6118, 0.5035, 0.6318, 0.5033, 0.621, 0.4958, 0.6216, 0.493, 0.63, 0.493, 0.63, 0.4958, 0.6216, 0.4934, 0.6159, 0.4849, 0.6231, 0.5824, 0.6601, 0.5864, 0.65, 0.5791, 0.6461, 0.5727, 0.6576, 0.09715, 0.6829, 0.1106, 0.7154, 0.1428, 0.7013, 0.128, 0.678, 0.2134, 0.683, 0.217, 0.697, 0.2653, 0.7038, 0.2678, 0.6959, 0.2678, 0.6959, 0.2653, 0.7038, 0.3057, 0.7126, 0.3078, 0.7033, 0.128, 0.678, 0.1428, 0.7013, 0.217, 0.697, 0.2134, 0.683])
me_cube.materials.append(mat_material)
me_cube.use_remesh_preserve_volume = False
me_cube.use_remesh_preserve_attributes = False
me_cube.use_mirror_vertex_groups = False
me_cube.update()
arm_armature = bpy.data.armatures.new('Armature')  # bones are not reproduced

# ---- objects
ob_armature = bpy.data.objects.new('Armature', arm_armature)
ob_cube = bpy.data.objects.new('Cube', me_cube)

# ---- transforms, parenting, visibility, modifiers, constraints
ob_armature.location = (0.0, -4.889e-07, 3.5)
ob_armature.show_in_front = True
ob_armature.lineart.crease_threshold = 0.0
ob_cube.parent = ob_armature
ob_cube.matrix_parent_inverse = Matrix(((1.0, -0.0, -0.0, -0.0), (-0.0, 1.0, 0.0, 4.889e-07), (-0.0, -0.0, 1.0, -3.5), (-0.0, 0.0, -0.0, 1.0)))
ob_cube.location = (-1.49e-08, 0.0, 0.0)
ob_cube.lock_rotations_4d = False
ob_cube.empty_display_type = 'ARROWS'
ob_cube.lineart.crease_threshold = 0.0
_vg = ob_cube.vertex_groups.new(name='hip')
for _i, _w in zip([0, 1, 4, 5, 6, 9, 13, 14, 15, 70, 71, 72, 73, 74, 75, 241, 242, 245, 246, 247, 248, 249, 254, 256, 262, 263, 264, 265, 266, 267, 339, 340, 341, 342, 343, 344], [0.7037, 0.7069, 0.6375, 0.07409, 0.1448, 0.1348, 0.6149, 0.6496, 0.8064, 0.1332, 0.07737, 0.03498, 0.1764, 0.1439, 0.2072, 0.7037, 0.7068, 0.6374, 0.7549, 0.07408, 0.9013, 0.1448, 0.1347, 0.04325, 0.6152, 0.6499, 0.8068, 0.7084, 0.7801, 0.8588, 0.1334, 0.07708, 0.03354, 0.1775, 0.1452, 0.2097]): _vg.add([_i], _w, 'REPLACE')
_vg = ob_cube.vertex_groups.new(name='body')
for _i, _w in zip([0, 1, 2, 3, 4, 5, 6, 8, 9, 10, 11, 12, 14, 16, 45, 241, 242, 243, 244, 245, 246, 247, 248, 249, 251, 252, 253, 254, 255, 256, 257, 258, 259, 260, 261, 263, 268, 270, 271, 314], [0.1022, 0.1402, 0.02773, 0.03218, 0.201, 0.8542, 0.785, 0.0287, 0.7856, 0.1251, 0.1371, 0.3402, 0.004391, 0.09403, 0.173, 0.1022, 0.1402, 0.02231, 0.02875, 0.2009, 0.1049, 0.8539, 0.03487, 0.7848, 0.4388, 0.7085, 0.0278, 0.7853, 0.9375, 0.9212, 0.1194, 0.1326, 0.336, 0.8813, 0.7383, 0.004378, 0.09383, 0.08072, 0.1515, 0.1674]): _vg.add([_i], _w, 'REPLACE')
_vg = ob_cube.vertex_groups.new(name='neck')
for _i, _w in zip([2, 3, 7, 8, 16, 17, 18, 19, 20, 21, 23, 24, 26, 27, 29, 32, 240, 243, 244, 250, 251, 252, 253, 261, 268, 269, 270, 271, 272, 273, 274, 275, 276, 277, 279, 280, 281, 282, 284, 285, 287, 289, 292, 294, 297, 510, 511], [0.09775, 0.08602, 0.06354, 0.7123, 0.7025, 0.6542, 0.04125, 0.09564, 0.4414, 0.2054, 0.3578, 0.1218, 0.1711, 0.04751, 0.09753, 0.007356, 0.05415, 0.09215, 0.08293, 0.06057, 0.4883, 0.1621, 0.7114, 0.03376, 0.7021, 0.6536, 0.8306, 0.678, 0.0412, 0.09555, 0.4414, 0.2053, 0.07449, 0.4724, 0.3578, 0.1218, 0.01987, 0.3598, 0.1711, 0.04748, 0.1738, 0.09753, 0.1009, 0.007354, 0.009119, 0.05415, 0.05596]): _vg.add([_i], _w, 'REPLACE')
_vg = ob_cube.vertex_groups.new(name='head')
for _i, _w in zip([8, 16, 17, 18, 19, 20, 21, 22, 23, 24, 25, 26, 27, 28, 29, 30, 31, 32, 33, 34, 35, 36, 38, 39, 238, 239, 240, 253, 268, 269, 270, 271, 272, 273, 274, 275, 276, 277, 278, 279, 280, 281, 282, 283, 284, 285, 286, 287, 288, 289, 290, 291, 292, 293, 294, 295, 296, 297, 298, 299, 300, 301, 302, 304, 305, 306, 307, 308, 507, 508, 509, 510, 511], [0.1126, 0.07748, 0.1782, 0.9473, 0.8857, 0.5298, 0.7556, 0.9838, 0.6283, 0.8638, 0.9963, 0.8217, 0.9453, 0.9975, 0.8982, 0.98, 0.999, 0.97, 0.9939, 0.9987, 0.9853, 0.9967, 0.9929, 0.9972, 0.997, 0.9891, 0.9434, 0.1124, 0.07742, 0.1781, 0.09555, 0.1005, 0.9473, 0.8857, 0.5298, 0.7555, 0.92, 0.494, 0.9838, 0.6283, 0.8638, 0.962, 0.6279, 0.9963, 0.8217, 0.9453, 0.9867, 0.8193, 0.9975, 0.8982, 0.98, 0.9955, 0.8949, 0.999, 0.97, 0.9939, 0.9976, 0.9691, 0.9987, 0.9853, 0.9967, 0.9991, 0.9846, 0.9929, 0.9972, 0.9992, 0.9929, 0.9977, 0.9967, 0.997, 0.9891, 0.9434, 0.9416]): _vg.add([_i], _w, 'REPLACE')
_vg = ob_cube.vertex_groups.new(name='arm.l')
for _i, _w in zip([2, 3, 5, 6, 7, 8, 9, 10, 11, 12, 16, 17, 21, 37, 40, 41, 42, 43, 44, 45, 46, 47, 48, 49, 50, 51, 52, 53, 54, 56, 57, 251, 252, 255, 260, 261, 271], [0.846, 0.8566, 0.04914, 0.01682, 0.9052, 0.1363, 0.04289, 0.843, 0.84, 0.6281, 0.1149, 0.1419, 0.01629, 0.9781, 0.9684, 0.9802, 0.9858, 0.9789, 0.993, 0.804, 0.9746, 0.9528, 0.9741, 0.9546, 0.9826, 0.9485, 0.0463, 0.01294, 0.03178, 0.03211, 0.05173, 0.01203, 0.05426, 0.00734, 0.05386, 0.1068, 0.01973]): _vg.add([_i], _w, 'REPLACE')
_vg = ob_cube.vertex_groups.new(name='arm2.l')
for _i, _w in zip([47, 48, 49, 51, 52, 53, 54, 55, 56, 57, 58, 59, 60, 61, 62, 63, 158], [0.03063, 0.002451, 0.03844, 0.02092, 0.9509, 0.9678, 0.9579, 0.9824, 0.9579, 0.9475, 0.984, 0.9897, 0.9741, 0.9813, 0.9773, 0.9946, 0.009047]): _vg.add([_i], _w, 'REPLACE')
_vg = ob_cube.vertex_groups.new(name='hand.l')
for _i, _w in zip([64, 65, 66, 67, 68, 69, 136, 137, 138, 139, 140, 141, 142, 143, 144, 145, 146, 147, 148, 149, 150, 151, 152, 153, 154, 155, 156, 157, 158, 159, 160, 161, 162, 163, 164, 165, 166, 167, 168, 169, 170, 171, 172, 173, 174, 175, 176, 177, 178, 179, 180, 181, 182, 183, 184, 185, 186, 187, 188, 189, 190, 191, 192, 193, 194, 195, 196, 197, 198, 199, 200, 201, 202, 203, 204, 205, 206, 207, 208, 209, 210, 211, 212, 213, 214, 215, 216, 217, 218, 219, 220, 221, 222, 223, 224, 225, 226, 227, 228, 229, 230, 231, 232, 233, 234, 235, 236, 237], [0.9942, 0.9966, 0.9905, 0.9898, 0.9992, 0.978, 0.9993, 0.9946, 0.9987, 0.9974, 0.9997, 0.9933, 0.9999, 0.999, 0.9999, 0.9996, 0.9999, 0.9988, 0.9943, 0.9991, 0.992, 0.9999, 0.9997, 0.9996, 0.9793, 0.9788, 0.9782, 0.976, 0.9705, 0.979, 0.9818, 0.9832, 0.9999, 0.9772, 0.9779, 0.9782, 0.9783, 0.9997, 0.9996, 0.9999, 0.9999, 0.9997, 0.9999, 0.9999, 0.9999, 0.9993, 0.9999, 0.9994, 0.9999, 0.9992, 0.9994, 0.9999, 0.9999, 0.9998, 0.9998, 0.9999, 0.9999, 0.9999, 0.9999, 0.9999, 0.9999, 0.9999, 0.9999, 0.9999, 0.9999, 0.9999, 0.9999, 0.9999, 0.9999, 0.9999, 0.9999, 0.9999, 0.9993, 0.9993, 0.9993, 0.9993, 0.9993, 0.9993, 0.9993, 0.9993, 0.9993, 0.9993, 0.9993, 0.9993, 0.9999, 0.9999, 0.9999, 0.9999, 0.9999, 0.9999, 0.9999, 0.9999, 0.9999, 0.9999, 0.9999, 0.9999, 0.9999, 0.9999, 0.9999, 0.9999, 0.9999, 0.9999, 0.9999, 0.9999, 0.9999, 0.9999, 0.9999, 0.9999]): _vg.add([_i], _w, 'REPLACE')
_vg = ob_cube.vertex_groups.new(name='arm.r')
for _i, _w in zip([243, 244, 247, 249, 250, 251, 252, 253, 254, 255, 257, 258, 259, 260, 261, 268, 269, 271, 275, 303, 309, 310, 311, 312, 313, 314, 315, 316, 317, 318, 319, 320, 321, 322, 323, 325, 326], [0.8554, 0.862, 0.04997, 0.01731, 0.9099, 0.01272, 0.05463, 0.1378, 0.04367, 0.007739, 0.8509, 0.8455, 0.6333, 0.05423, 0.1078, 0.1156, 0.1429, 0.02019, 0.01675, 0.9777, 0.9686, 0.9798, 0.9858, 0.9789, 0.9925, 0.811, 0.9767, 0.9541, 0.9727, 0.9518, 0.9804, 0.9523, 0.04264, 0.009405, 0.0336, 0.03729, 0.0454]): _vg.add([_i], _w, 'REPLACE')
_vg = ob_cube.vertex_groups.new(name='arm2.r')
for _i, _w in zip([316, 317, 318, 320, 321, 322, 323, 324, 325, 326, 327, 328, 329, 330, 331, 332, 427], [0.02906, 0.005474, 0.04401, 0.01636, 0.9528, 0.9696, 0.9569, 0.9807, 0.9551, 0.9517, 0.9845, 0.9901, 0.9733, 0.9796, 0.9756, 0.9952, 0.00929]): _vg.add([_i], _w, 'REPLACE')
_vg = ob_cube.vertex_groups.new(name='hand.r')
for _i, _w in zip([329, 333, 334, 335, 336, 337, 338, 405, 406, 407, 408, 409, 410, 411, 412, 413, 414, 415, 416, 417, 418, 419, 420, 421, 422, 423, 424, 425, 426, 427, 428, 429, 430, 431, 432, 433, 434, 435, 436, 437, 438, 439, 440, 441, 442, 443, 444, 445, 446, 447, 448, 449, 450, 451, 452, 453, 454, 455, 456, 457, 458, 459, 460, 461, 462, 463, 464, 465, 466, 467, 468, 469, 470, 471, 472, 473, 474, 475, 476, 477, 478, 479, 480, 481, 482, 483, 484, 485, 486, 487, 488, 489, 490, 491, 492, 493, 494, 495, 496, 497, 498, 499, 500, 501, 502, 503, 504, 505, 506], [7.096e-05, 0.9953, 0.9972, 0.9902, 0.9893, 0.999, 0.9795, 0.9994, 0.9949, 0.9986, 0.9973, 0.9996, 0.9936, 0.9999, 0.999, 0.9999, 0.9995, 0.9999, 0.9988, 0.9945, 0.999, 0.9922, 0.9999, 0.9997, 0.9996, 0.9793, 0.9788, 0.9782, 0.9759, 0.9704, 0.979, 0.9819, 0.9833, 0.9999, 0.9772, 0.9779, 0.9782, 0.9783, 0.9997, 0.9996, 0.9999, 0.9999, 1.0, 0.9999, 0.9999, 0.9999, 0.9993, 0.9999, 0.9994, 0.9999, 0.9992, 0.9994, 0.9999, 0.9999, 0.9998, 0.9998, 0.9999, 0.9999, 0.9999, 0.9999, 0.9999, 0.9999, 0.9999, 0.9999, 0.9999, 0.9999, 0.9999, 0.9999, 0.9999, 0.9999, 0.9999, 0.9999, 0.9999, 0.9993, 0.9993, 0.9993, 0.9993, 0.9993, 0.9993, 0.9993, 0.9993, 0.9993, 0.9993, 0.9993, 0.9993, 0.9999, 0.9999, 0.9999, 0.9999, 0.9999, 0.9999, 0.9999, 0.9999, 0.9999, 0.9999, 0.9999, 0.9999, 0.9999, 0.9999, 0.9999, 0.9999, 0.9999, 0.9999, 0.9999, 0.9999, 0.9999, 0.9999, 0.9999, 0.9999]): _vg.add([_i], _w, 'REPLACE')
_vg = ob_cube.vertex_groups.new(name='leg.l')
for _i, _w in zip([0, 1, 4, 6, 9, 13, 14, 15, 70, 71, 72, 73, 74, 75, 76, 77, 78, 79, 80, 81, 82, 83, 84, 85, 86, 87, 88, 89, 90, 91, 92, 93, 246, 248, 262, 263, 264, 265, 266, 267], [0.1651, 0.1406, 0.144, 0.007923, 0.007688, 0.2996, 0.2697, 0.1612, 0.8442, 0.9086, 0.9455, 0.8015, 0.8407, 0.7818, 0.9859, 0.985, 0.9894, 0.9815, 0.983, 0.9829, 0.9238, 0.9074, 0.9043, 0.888, 0.9086, 0.8998, 0.08716, 0.1062, 0.07399, 0.07248, 0.07996, 0.08267, 0.06819, 0.003972, 0.05921, 0.0522, 0.01041, 0.1373, 0.1066, 0.06994]): _vg.add([_i], _w, 'REPLACE')
_vg = ob_cube.vertex_groups.new(name='leg2.l')
for _i, _w in zip([82, 83, 84, 85, 86, 87, 88, 89, 90, 91, 92, 93, 94, 95, 96, 97, 98, 99, 100, 101, 102, 103, 104, 105, 106, 107, 108, 109, 110, 111, 112, 113, 114, 115, 116, 117, 118, 120, 121, 123], [0.07526, 0.09161, 0.09538, 0.111, 0.09002, 0.0989, 0.9128, 0.8937, 0.9259, 0.9274, 0.9199, 0.9172, 0.981, 0.976, 0.9836, 0.9858, 0.9851, 0.9856, 0.9982, 0.9975, 0.9977, 0.9987, 0.999, 0.9989, 0.9925, 0.9529, 0.9663, 0.9798, 0.9718, 0.9815, 0.8024, 0.02519, 0.1517, 0.1858, 0.04532, 0.08673, 0.4769, 0.06573, 0.3598, 0.06805]): _vg.add([_i], _w, 'REPLACE')
_vg = ob_cube.vertex_groups.new(name='foot.l')
for _i, _w in zip([107, 108, 110, 112, 113, 114, 115, 116, 117, 118, 119, 120, 121, 122, 123, 124, 125, 126, 127, 128, 129, 130, 131, 132, 133, 134, 135], [0.04411, 0.01733, 0.006338, 0.1976, 0.9624, 0.8483, 0.8142, 0.9523, 0.9133, 0.5231, 0.9894, 0.9343, 0.6402, 0.9909, 0.9319, 0.9972, 0.9964, 0.9983, 1.0, 0.9994, 0.9993, 0.9995, 0.9999, 0.9997, 0.9998, 0.9997, 0.9999]): _vg.add([_i], _w, 'REPLACE')
_vg = ob_cube.vertex_groups.new(name='leg.r')
for _i, _w in zip([13, 14, 15, 241, 242, 245, 246, 248, 249, 254, 262, 263, 264, 265, 266, 267, 339, 340, 341, 342, 343, 344, 345, 346, 347, 348, 349, 350, 351, 352, 353, 354, 355, 356, 357, 358, 359, 360, 361, 362], [0.05912, 0.05209, 0.0102, 0.165, 0.1406, 0.1441, 0.06814, 0.003943, 0.007948, 0.007727, 0.2993, 0.2693, 0.1607, 0.1371, 0.1064, 0.06972, 0.8441, 0.909, 0.9464, 0.8002, 0.8393, 0.7792, 0.9859, 0.9851, 0.9898, 0.9811, 0.9827, 0.9823, 0.9238, 0.9078, 0.906, 0.8864, 0.9079, 0.8983, 0.08675, 0.1054, 0.07235, 0.07358, 0.0809, 0.08453]): _vg.add([_i], _w, 'REPLACE')
_vg = ob_cube.vertex_groups.new(name='leg2.r')
for _i, _w in zip([351, 352, 353, 354, 355, 356, 357, 358, 359, 360, 361, 362, 363, 364, 365, 366, 367, 368, 369, 370, 371, 372, 373, 374, 375, 376, 377, 378, 379, 380, 381, 382, 383, 384, 385, 386, 387, 389, 390, 392], [0.07534, 0.09121, 0.09365, 0.1126, 0.09072, 0.1004, 0.9132, 0.8945, 0.9276, 0.9263, 0.919, 0.9153, 0.9811, 0.9764, 0.9842, 0.9854, 0.9848, 0.985, 0.9982, 0.9976, 0.9978, 0.9987, 0.999, 0.9988, 0.9928, 0.9541, 0.9674, 0.9793, 0.9726, 0.9804, 0.8054, 0.02336, 0.1465, 0.1921, 0.04494, 0.09122, 0.4776, 0.06386, 0.3609, 0.06947]): _vg.add([_i], _w, 'REPLACE')
_vg = ob_cube.vertex_groups.new(name='foot.r')
for _i, _w in zip([376, 377, 379, 381, 382, 383, 384, 385, 386, 387, 388, 389, 390, 391, 392, 393, 394, 395, 396, 397, 398, 399, 400, 401, 402, 403, 404], [0.04183, 0.01515, 0.004828, 0.1946, 0.9633, 0.8535, 0.8079, 0.9525, 0.9088, 0.5224, 0.9898, 0.9361, 0.6391, 0.9906, 0.9305, 0.9973, 0.9963, 0.9984, 1.0, 0.9995, 0.9993, 0.9996, 0.9999, 0.9997, 0.9998, 0.9997, 0.9999]): _vg.add([_i], _w, 'REPLACE')
_m = ob_cube.modifiers.new('Armature', 'ARMATURE')
_m.object = ob_armature

# ---- collection membership
scene.collection.objects.link(ob_armature)
col_collection_1.objects.link(ob_cube)

# ---- scene / render settings (as saved in the file)
scene.frame_start = 1; scene.frame_end = 250; scene.frame_set(1)
scene.render.engine = 'BLENDER_EEVEE_NEXT'
scene.render.image_settings.color_mode = 'RGB'
scene.render.image_settings.compression = 90
scene.render.resolution_percentage = 50
scene.render.dither_intensity = 0.0
scene.cycles.use_denoising = False
scene.cycles.samples = 10
scene.cycles.sampling_pattern = 'TABULATED_SOBOL'
scene.cycles.light_sampling_threshold = 0.0
scene.cycles.use_adaptive_sampling = False
scene.cycles.use_light_tree = False
scene.cycles.blur_glossy = 0.0
scene.cycles.volume_bounces = 1
scene.cycles.pixel_filter_type = 'GAUSSIAN'
scene.cycles.sample_clamp_indirect = 0.0
scene.view_settings.view_transform = 'Standard'
bpy.context.view_layer.update()

# ---- added for rendering (the .blend has no active camera and no usable light): camera, sun
cam_auto = bpy.data.cameras.new('AutoCamera')
cam_auto.lens = 50.0
cam_auto.sensor_width = 36.0
cam_auto.clip_end = 1000.0
ob_auto_camera = bpy.data.objects.new('AutoCamera', cam_auto)
scene.collection.objects.link(ob_auto_camera)
ob_auto_camera.location = (8.36831, -9.97902, 10.4075)
ob_auto_camera.rotation_euler = (1.09748, -7.21219e-08, 0.694738)
scene.camera = ob_auto_camera
light_auto_sun = bpy.data.lights.new('AutoSun', 'SUN')
light_auto_sun.energy = 3.0
light_auto_sun.angle = 0.0523599
ob_auto_sun = bpy.data.objects.new('AutoSun', light_auto_sun)
scene.collection.objects.link(ob_auto_sun)
ob_auto_sun.rotation_euler = (0.872665, 0.174533, 0.523599)
bpy.context.view_layer.update()

